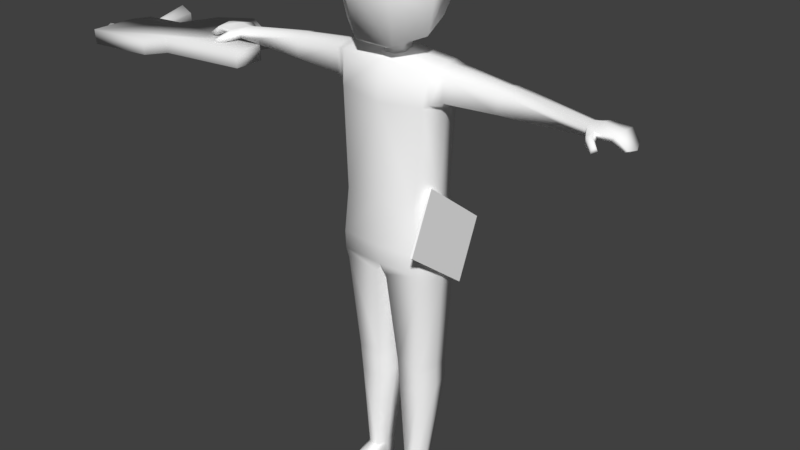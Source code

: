 # Source: Assistente_Social.blend  (saved by Blender 2.78.0; exported with 4.5.12 LTS)
import bpy
from mathutils import Matrix  # noqa: F401  (used for matrix-valued properties, if any)

bpy.ops.wm.read_factory_settings(use_empty=True)
scene = bpy.context.scene
scene.name = 'Scene'

# ---- collections
col_collection_1 = bpy.data.collections.new('Collection 1'); scene.collection.children.link(col_collection_1)

# ---- materials (node trees are filled in below, after node groups)
mat_material_001 = bpy.data.materials.new('Material.001')
mat_material_001.alpha_threshold = 0.0
mat_material_001.use_transparent_shadow = False
mat_material_001.diffuse_color = (1.0, 1.0, 1.0, 1.0)
mat_material_001.roughness = 0.5
mat_material_001.specular_intensity = 0.0
mat_material_002 = bpy.data.materials.new('Material.002')
mat_material_002.alpha_threshold = 0.0
mat_material_002.use_transparent_shadow = False
mat_material_002.roughness = 0.5
mat_material_002.specular_intensity = 0.0

# ---- material node trees

# ---- world
world_world = bpy.data.worlds.new('World'); scene.world = world_world
world_world.color = (0.05088, 0.05088, 0.05088)
world_world.use_sun_shadow = False
world_world.sun_shadow_jitter_overblur = 0.0
world_world.cycles.sampling_method = 'MANUAL'
world_world.light_settings.ao_factor = 0.5865

# ---- meshes
me_cube_044 = bpy.data.meshes.new('Cube.044')
me_cube_044.from_pydata([(-4.151, -0.3565, 0.679), (-4.292, -0.3565, 0.6705), (-4.153, -0.2954, 0.7142), (-4.294, -0.2954, 0.7057), (-4.158, -0.2954, 0.7846), (-4.298, -0.2954, 0.7761), (-4.16, -0.3565, 0.8198), (-4.3, -0.3565, 0.8113), (-4.158, -0.4176, 0.7846), (-4.298, -0.4176, 0.7761), (-4.153, -0.4176, 0.7142), (-4.294, -0.4176, 0.7057), (-3.876, 0.05554, 0.6864), (-3.871, 0.4387, 0.6016), (-3.809, 0.05554, 0.7305), (-3.733, 0.4387, 0.6926), (-3.814, 0.05554, 0.8103), (-3.743, 0.4387, 0.8572), (-3.886, 0.05554, 0.846), (-3.891, 0.4387, 0.9308), (-3.952, 0.05554, 0.8019), (-4.028, 0.4387, 0.8398), (-3.947, 0.05554, 0.7221), (-4.018, 0.4387, 0.6752), (-1.919, -0.134, 0.9735), (-1.919, -0.4947, 0.9735), (-1.908, -0.134, 0.7981), (-1.908, -0.4947, 0.7981), (-4.15, -0.134, 0.6615), (-3.09, -0.4947, 0.9022), (-3.079, -0.4947, 0.7267), (-3.257, -0.6912, 0.892), (-4.15, -0.6912, 0.6615), (-3.246, -0.6912, 0.7166), (-2.371, -0.134, 0.7699), (-2.382, -0.134, 0.9453), (-3.27, 0.4564, 0.8912), (-3.26, 0.4564, 0.7157), (-2.181, 0.2409, 0.9576), (-2.17, 0.2409, 0.7821), (-2.824, 0.6439, 0.7423), (-3.488, 0.05554, 0.8779), (-3.478, 0.05554, 0.7025), (-4.046, 0.05554, 0.8439), (-4.035, 0.05554, 0.6685), (-4.161, -0.134, 0.8369), (-4.161, -0.6912, 0.8369), (-2.835, 0.6439, 0.9177), (0.0007877, 0.3397, 1.718), (0.0007877, 0.4062, 2.718), (0.4121, 0.1435, 1.686), (0.4121, 0.2081, 2.718), (0.5137, -0.2399, 1.583), (0.5137, -0.237, 2.718), (0.2291, -0.4387, 1.465), (0.2291, -0.4504, 2.718), (-0.2275, -0.4387, 1.465), (-0.2275, -0.4504, 2.718), (-0.5122, -0.2399, 1.583), (-0.5122, -0.237, 2.718), (-0.4106, 0.1435, 1.686), (-0.4106, 0.2081, 2.718), (0.0007877, 0.537, 2.102), (0.5144, 0.2897, 2.102), (0.6413, -0.2661, 2.102), (0.2858, -0.5683, 2.102), (-0.2842, -0.5683, 2.102), (-0.6397, -0.2661, 2.102), (-0.5128, 0.2897, 2.102), (0.0007877, 0.2494, 1.633), (0.2558, 0.1316, 1.593), (0.3187, -0.1728, 1.501), (0.1423, -0.385, 1.428), (-0.1407, -0.385, 1.428), (-0.3172, -0.1728, 1.501), (-0.2542, 0.1316, 1.593), (0.0007877, 0.09166, 1.475), (0.1093, 0.03951, 1.47), (0.1361, -0.1091, 1.46), (0.06099, -0.2031, 1.452), (-0.05942, -0.2031, 1.452), (-0.1345, -0.1091, 1.46), (-0.1077, 0.03951, 1.47), (0.1842, 0.02635, 2.82), (0.0007877, 0.1147, 2.82), (0.2295, -0.1721, 2.82), (0.1026, -0.3313, 2.82), (-0.101, -0.3313, 2.82), (-0.2279, -0.1721, 2.82), (-0.1826, 0.02635, 2.82), (0.0007877, 0.08849, 1.276), (0.09823, 0.04158, 1.275), (0.1223, -0.1049, 1.272), (0.05486, -0.1895, 1.269), (-0.05329, -0.1895, 1.269), (-0.1207, -0.1049, 1.272), (-0.09666, 0.04158, 1.275), (-0.002058, 0.4242, 2.404), (-0.002058, 0.5322, 2.436), (0.07982, 0.4107, 2.462), (0.07982, 0.5188, 2.494), (0.04854, 0.389, 2.556), (0.04854, 0.4971, 2.588), (-0.05266, 0.389, 2.556), (-0.05266, 0.4971, 2.588), (-0.08393, 0.4107, 2.462), (-0.08393, 0.5188, 2.494), (0.1099, 0.6103, 2.52), (-0.002058, 0.5888, 2.442), (0.06713, 0.6451, 2.647), (-0.07125, 0.6451, 2.647), (-0.114, 0.6103, 2.52), (0.1198, 0.6915, 2.479), (-0.002058, 0.6317, 2.413), (0.07328, 0.7883, 2.584), (-0.07739, 0.7883, 2.584), (-0.124, 0.6915, 2.479), (0.1198, 0.7464, 2.38), (-0.002058, 0.6578, 2.38), (0.07328, 0.8897, 2.38), (-0.07739, 0.8897, 2.38), (-0.124, 0.7464, 2.38), (-0.002058, 0.786, 1.962), (-0.7681, -0.07111, 2.111), (-0.7867, -0.07111, 2.298), (-0.7681, -0.05148, 2.111), (-0.7867, -0.05148, 2.298), (-0.5785, -0.09884, 2.042), (-0.5785, -0.09884, 2.293), (-0.5785, -0.06075, 2.042), (-0.5785, -0.06075, 2.293), (-0.6913, -0.05148, 2.051), (-0.6913, -0.05148, 2.334), (-0.6913, -0.08368, 2.051), (-0.6913, -0.08368, 2.334), (-0.6882, -0.04385, 2.139), (-0.6882, -0.04385, 2.226), (-0.6019, -0.04385, 2.211), (-0.6019, -0.04385, 2.124), (-0.645, -0.04385, 2.128), (-0.645, -0.04385, 2.222), (-0.7117, -0.02806, 2.234), (-0.7117, -0.02806, 2.119), (-0.655, -0.02806, 2.105), (-0.655, -0.02806, 2.234), (-0.5982, -0.03733, 2.219), (-0.5982, -0.03733, 2.105), (0.7663, -0.07111, 2.111), (0.7849, -0.07111, 2.298), (0.7663, -0.05148, 2.111), (0.7849, -0.05148, 2.298), (0.5767, -0.09884, 2.042), (0.5767, -0.09884, 2.293), (0.5767, -0.06075, 2.042), (0.5767, -0.06075, 2.293), (0.6895, -0.05148, 2.051), (0.6895, -0.05148, 2.334), (0.6895, -0.08368, 2.051), (0.6895, -0.08368, 2.334), (0.6865, -0.04385, 2.139), (0.6865, -0.04385, 2.226), (0.6001, -0.04385, 2.211), (0.6001, -0.04385, 2.124), (0.6433, -0.04385, 2.128), (0.6433, -0.04385, 2.222), (0.7099, -0.02806, 2.234), (0.7099, -0.02806, 2.119), (0.6532, -0.02806, 2.105), (0.6532, -0.02806, 2.234), (0.5965, -0.03733, 2.219), (0.5965, -0.03733, 2.105), (0.5419, -0.2663, 1.248), (0.5258, 0.2216, 1.251), (0.5217, 0.235, 0.8986), (0.5137, -0.3129, 0.8786), (0.5406, -0.006647, 1.3), (0.439, 0.2399, -2.296), (0.5987, -0.03901, 0.7869), (0.4965, 0.2762, -1.109), (0.4965, -0.307, -1.109), (0.0643, -0.3443, -1.109), (0.05767, 0.2995, -1.109), (0.5602, 0.0, -1.109), (0.008791, 0.0, -1.109), (0.3302, -0.1908, -3.635), (0.1934, 0.09063, -3.635), (0.4006, -0.06343, -3.635), (0.1713, -0.06343, -3.635), (0.3622, 0.09063, -3.635), (0.2127, -0.1908, -3.635), (0.1332, -0.2234, -2.259), (0.4201, -0.2234, -2.259), (0.1218, 0.2399, -2.296), (0.4941, 0.005885, -2.296), (0.1059, 0.005885, -2.296), (0.1344, -0.217, -2.351), (0.4379, 0.24, -2.3), (0.4187, -0.217, -2.351), (0.1228, 0.24, -2.3), (0.4929, 0.005981, -2.319), (0.1067, 0.005981, -2.319), (0.4073, -0.2028, -2.599), (0.1264, 0.2511, -2.565), (0.4887, 0.01796, -2.579), (0.1066, 0.01796, -2.579), (0.1417, -0.2028, -2.599), (0.4326, 0.2511, -2.565), (0.534, -0.03911, -0.2343), (0.4455, -0.3435, -0.2343), (0.441, 0.2521, -0.2343), (2.205, -0.001763, 1.099), (2.225, -0.1289, 1.065), (2.205, 0.09707, 1.069), (2.205, 0.09707, 1.006), (2.225, -0.1233, 0.9828), (2.222, -0.01743, 0.9946), (0.5636, -0.2692, 0.9031), (0.6032, -0.2353, 1.237), (0.6032, -0.006646, 1.289), (0.6032, 0.2006, 1.235), (0.6032, 0.1939, 0.9429), (0.6113, -0.03901, 0.8294), (0.6792, -0.219, 0.9444), (0.6792, -0.006646, 1.276), (0.6792, 0.1671, 0.9545), (0.6792, -0.2085, 1.225), (0.6792, 0.1899, 1.225), (0.6792, -0.02696, 0.9041), (1.294, -0.1698, 0.965), (1.294, -0.01266, 1.22), (1.294, 0.1164, 0.9635), (1.294, -0.1673, 1.18), (1.294, 0.1283, 1.181), (1.294, -0.02934, 0.9259), (1.296, -0.1697, 0.9652), (1.314, -0.008117, 1.219), (1.334, 0.123, 0.9607), (1.296, -0.1673, 1.18), (1.334, 0.1349, 1.183), (1.314, -0.02519, 0.9265), (2.687, -0.02546, 0.9449), (2.67, -0.1687, 0.9759), (2.625, 0.1272, 0.9676), (2.585, 0.1055, 0.9408), (2.627, -0.1496, 0.9473), (2.639, -0.02823, 0.9128), (2.325, -0.005613, 1.12), (2.325, 0.1576, 1.082), (2.362, -0.1615, 1.004), (2.325, -0.1691, 1.076), (2.356, 0.1579, 1.005), (2.361, -0.02387, 0.9992), (2.301, -0.2665, 1.048), (2.299, -0.2613, 0.964), (2.355, -0.2399, 1.048), (2.379, -0.2213, 0.9906), (2.406, -0.3381, 0.988), (2.402, -0.3353, 0.9233), (2.434, -0.3019, 0.988), (2.444, -0.2811, 0.9437), (2.544, -0.005613, 1.089), (2.493, -0.1558, 1.019), (2.487, 0.1559, 1.01), (2.526, 0.1624, 1.065), (2.532, -0.1687, 1.073), (2.487, -0.01906, 1.01), (0.5124, 0.342, -0.9933), (0.5192, -0.3257, -0.9933), (0.5743, 0.0007659, -0.9933), (0.518, 0.3537, -0.7763), (0.5086, -0.3459, -0.7763), (0.5856, 0.0007659, -0.7763), (0.1934, 0.1105, -4.019), (0.4815, -0.06293, -4.019), (0.1303, -0.06293, -4.019), (0.3622, 0.1105, -4.019), (0.1619, -0.6638, -3.866), (0.2127, -0.7912, -3.866), (0.3302, -0.7912, -3.866), (0.4006, -0.6638, -3.902), (0.1619, -0.75, -4.019), (0.2127, -0.8774, -4.019), (0.3302, -0.8774, -4.019), (0.4349, -0.75, -4.019), (0.2365, -0.492, -3.728), (0.1857, -0.492, -3.776), (0.1662, -0.492, -4.019), (0.4006, -0.492, -3.805), (0.4815, -0.492, -4.019), (0.354, -0.492, -3.728), (0.3312, -0.191, -3.621), (0.1925, 0.09278, -3.621), (0.4018, -0.06234, -3.621), (0.1705, -0.06234, -3.621), (0.2118, -0.191, -3.621), (0.3632, 0.09278, -3.621), (-0.5419, -0.2663, 1.248), (-0.5258, 0.2216, 1.251), (-0.5217, 0.235, 0.8986), (-0.5137, -0.3129, 0.8786), (-0.5406, -0.006647, 1.3), (-0.439, 0.2399, -2.296), (-0.5987, -0.03901, 0.7869), (-0.4965, 0.2762, -1.109), (-0.4965, -0.307, -1.109), (-0.0643, -0.3443, -1.109), (-0.05767, 0.2995, -1.109), (-0.5602, 0.0, -1.109), (-0.008791, 0.0, -1.109), (-0.3302, -0.1908, -3.635), (-0.1934, 0.09063, -3.635), (-0.4006, -0.06343, -3.635), (-0.1713, -0.06343, -3.635), (-0.3622, 0.09063, -3.635), (-0.2127, -0.1908, -3.635), (-0.1332, -0.2234, -2.259), (-0.4201, -0.2234, -2.259), (-0.1218, 0.2399, -2.296), (-0.4941, 0.005885, -2.296), (-0.1059, 0.005885, -2.296), (-0.1344, -0.217, -2.351), (-0.4379, 0.24, -2.3), (-0.4187, -0.217, -2.351), (-0.1228, 0.24, -2.3), (-0.4929, 0.005981, -2.319), (-0.1067, 0.005981, -2.319), (-0.4073, -0.2028, -2.599), (-0.1264, 0.2511, -2.565), (-0.4887, 0.01796, -2.579), (-0.1066, 0.01796, -2.579), (-0.1417, -0.2028, -2.599), (-0.4326, 0.2511, -2.565), (-0.534, -0.03911, -0.2343), (-0.4455, -0.3435, -0.2343), (-0.441, 0.2521, -0.2343), (-2.205, -0.001763, 1.099), (-2.225, -0.1289, 1.065), (-2.205, 0.09707, 1.069), (-2.205, 0.09707, 1.006), (-2.225, -0.1233, 0.9828), (-2.222, -0.01743, 0.9946), (-0.5636, -0.2692, 0.9031), (-0.6032, -0.2353, 1.237), (-0.6032, -0.006646, 1.289), (-0.6032, 0.2006, 1.235), (-0.6032, 0.1939, 0.9429), (-0.6113, -0.03901, 0.8294), (-0.6792, -0.219, 0.9444), (-0.6792, -0.006646, 1.276), (-0.6792, 0.1671, 0.9545), (-0.6792, -0.2085, 1.225), (-0.6792, 0.1899, 1.225), (-0.6792, -0.02696, 0.9041), (-1.294, -0.1698, 0.965), (-1.294, -0.01266, 1.22), (-1.294, 0.1164, 0.9635), (-1.294, -0.1673, 1.18), (-1.294, 0.1283, 1.181), (-1.294, -0.02934, 0.9259), (-1.296, -0.1697, 0.9652), (-1.314, -0.008117, 1.219), (-1.334, 0.123, 0.9607), (-1.296, -0.1673, 1.18), (-1.334, 0.1349, 1.183), (-1.314, -0.02519, 0.9265), (-2.687, -0.02546, 0.9449), (-2.67, -0.1687, 0.9759), (-2.625, 0.1272, 0.9676), (-2.585, 0.1055, 0.9408), (-2.627, -0.1496, 0.9473), (-2.639, -0.02823, 0.9128), (-2.325, -0.005613, 1.12), (-2.325, 0.1576, 1.082), (-2.362, -0.1615, 1.004), (-2.325, -0.1691, 1.076), (-2.356, 0.1579, 1.005), (-2.361, -0.02387, 0.9992), (-2.301, -0.2665, 1.048), (-2.299, -0.2613, 0.964), (-2.355, -0.2399, 1.048), (-2.379, -0.2213, 0.9906), (-2.406, -0.3381, 0.988), (-2.402, -0.3353, 0.9233), (-2.434, -0.3019, 0.988), (-2.444, -0.2811, 0.9437), (-2.544, -0.005613, 1.089), (-2.493, -0.1558, 1.019), (-2.487, 0.1559, 1.01), (-2.526, 0.1624, 1.065), (-2.532, -0.1687, 1.073), (-2.487, -0.01906, 1.01), (0.0, 0.258, 1.288), (0.0, -0.3379, 1.287), (0.0, -0.3672, 0.8321), (0.0, 0.2821, 0.8889), (0.0, -0.006646, 1.341), (0.0, 0.2765, -0.2343), (0.0, -0.3781, -0.2343), (-0.5124, 0.342, -0.9933), (-0.5192, -0.3257, -0.9933), (0.0, -0.3651, -0.9933), (0.0, 0.3615, -0.9933), (-0.5743, 0.0007659, -0.9933), (0.0, 0.0007659, -0.9933), (-0.518, 0.3537, -0.7763), (-0.5086, -0.3459, -0.7763), (0.0, -0.3801, -0.7763), (0.0, 0.3615, -0.7763), (-0.5856, 0.0007659, -0.7763), (-0.1934, 0.1105, -4.019), (-0.4815, -0.06293, -4.019), (-0.1303, -0.06293, -4.019), (-0.3622, 0.1105, -4.019), (-0.1619, -0.6638, -3.866), (-0.2127, -0.7912, -3.866), (-0.3302, -0.7912, -3.866), (-0.4006, -0.6638, -3.902), (-0.1619, -0.75, -4.019), (-0.2127, -0.8774, -4.019), (-0.3302, -0.8774, -4.019), (-0.4349, -0.75, -4.019), (-0.2365, -0.492, -3.728), (-0.1857, -0.492, -3.776), (-0.1662, -0.492, -4.019), (-0.4006, -0.492, -3.805), (-0.4815, -0.492, -4.019), (-0.354, -0.492, -3.728), (-0.3312, -0.191, -3.621), (-0.1925, 0.09278, -3.621), (-0.4018, -0.06234, -3.621), (-0.1705, -0.06234, -3.621), (-0.2118, -0.191, -3.621), (-0.3632, 0.09278, -3.621), (0.6435, 0.1973, -1.225), (0.6801, -0.6586, -0.5764), (0.6194, 0.1945, -1.228), (0.6561, -0.6614, -0.5788), (0.5345, 0.6361, -0.6401), (0.5712, -0.2198, 0.008681), (0.5105, 0.6333, -0.6424), (0.5471, -0.2226, 0.006319)], [], [(0, 1, 3, 2), (2, 3, 5, 4), (4, 5, 7, 6), (6, 7, 9, 8), (3, 1, 11, 9, 7, 5), (8, 9, 11, 10), (10, 11, 1, 0), (12, 13, 15, 14), (14, 15, 17, 16), (16, 17, 19, 18), (18, 19, 21, 20), (20, 21, 23, 22), (22, 23, 13, 12), (24, 25, 27, 26), (30, 29, 31, 33), (26, 34, 35, 24), (42, 44, 43, 41), (40, 37, 36, 47), (35, 34, 39, 38), (39, 40, 47, 38), (31, 46, 32, 33), (37, 42, 41, 36), (28, 45, 43, 44), (26, 27, 30, 33, 32, 28, 44, 42, 37, 40, 39, 34), (25, 24, 35, 38, 47, 36, 41, 43, 45, 46, 31, 29), (25, 29, 30, 27), (45, 28, 32, 46), (15, 13, 23, 21, 19, 17), (62, 49, 51, 63), (63, 51, 53, 64), (64, 53, 55, 65), (65, 55, 57, 66), (66, 57, 59, 67), (61, 59, 88, 89), (67, 59, 61, 68), (68, 61, 49, 62), (50, 52, 71, 70), (60, 68, 62, 48), (58, 67, 68, 60), (56, 66, 67, 58), (54, 65, 66, 56), (52, 64, 65, 54), (50, 63, 64, 52), (48, 62, 63, 50), (73, 74, 81, 80), (56, 58, 74, 73), (48, 50, 70, 69), (52, 54, 72, 71), (58, 60, 75, 74), (54, 56, 73, 72), (60, 48, 69, 75), (77, 78, 92, 91), (71, 72, 79, 78), (69, 70, 77, 76), (74, 75, 82, 81), (72, 73, 80, 79), (70, 71, 78, 77), (75, 69, 76, 82), (83, 84, 89, 88, 87, 86, 85), (57, 55, 86, 87), (49, 61, 89, 84), (53, 51, 83, 85), (59, 57, 87, 88), (51, 49, 84, 83), (55, 53, 85, 86), (90, 91, 92, 93, 94, 95, 96), (82, 76, 90, 96), (80, 81, 95, 94), (78, 79, 93, 92), (76, 77, 91, 90), (81, 82, 96, 95), (79, 80, 94, 93), (97, 98, 100, 99), (99, 100, 102, 101), (101, 102, 104, 103), (100, 98, 108, 107), (103, 104, 106, 105), (105, 106, 98, 97), (108, 111, 116, 113), (104, 102, 109, 110), (106, 104, 110, 111), (102, 100, 107, 109), (98, 106, 111, 108), (116, 115, 120, 121), (110, 109, 114, 115), (107, 108, 113, 112), (111, 110, 115, 116), (109, 107, 112, 114), (118, 121, 122), (114, 112, 117, 119), (113, 116, 121, 118), (115, 114, 119, 120), (112, 113, 118, 117), (120, 119, 122), (117, 118, 122), (121, 120, 122), (119, 117, 122), (123, 124, 126, 125), (125, 126, 141, 142), (124, 123, 135, 136), (131, 129, 127, 133), (132, 126, 124, 134), (130, 132, 134, 128), (125, 131, 133, 123), (123, 133, 139, 135), (132, 130, 145, 144), (144, 145, 146, 143, 142, 141), (133, 127, 138, 139), (128, 134, 140, 137), (134, 124, 136, 140), (127, 128, 137, 138), (129, 131, 143, 146), (130, 129, 146, 145), (131, 125, 142, 143), (126, 132, 144, 141), (140, 136, 135, 139, 138, 137), (147, 149, 150, 148), (149, 166, 165, 150), (148, 160, 159, 147), (155, 157, 151, 153), (156, 158, 148, 150), (154, 152, 158, 156), (149, 147, 157, 155), (147, 159, 163, 157), (156, 168, 169, 154), (168, 165, 166, 167, 170, 169), (157, 163, 162, 151), (152, 161, 164, 158), (158, 164, 160, 148), (151, 162, 161, 152), (153, 170, 167, 155), (154, 169, 170, 153), (155, 167, 166, 149), (150, 165, 168, 156), (164, 161, 162, 163, 159, 160), (394, 391, 172, 173), (238, 235, 210, 212), (207, 177, 174, 208), (396, 394, 173, 209), (209, 173, 177, 207), (237, 234, 214, 211), (180, 183, 194, 190), (178, 182, 193, 176), (182, 179, 191, 193), (181, 178, 176, 192), (179, 180, 190, 191), (183, 181, 192, 194), (294, 293, 187, 189), (295, 292, 186, 188), (292, 290, 184, 186), (291, 295, 188, 185), (290, 294, 189, 184), (293, 291, 185, 187), (194, 192, 198, 200), (191, 190, 195, 197), (192, 176, 196, 198), (193, 191, 197, 199), (176, 193, 199, 196), (190, 194, 200, 195), (200, 198, 202, 204), (197, 195, 205, 201), (198, 196, 206, 202), (199, 197, 201, 203), (196, 199, 203, 206), (195, 200, 204, 205), (264, 261, 244, 241), (263, 260, 240, 242), (235, 237, 211, 210), (239, 236, 213, 215), (236, 238, 212, 213), (234, 239, 215, 214), (174, 177, 221, 216), (173, 172, 219, 220), (177, 173, 220, 221), (175, 171, 217, 218), (171, 174, 216, 217), (172, 175, 218, 219), (222, 227, 233, 228), (224, 226, 232, 230), (227, 224, 230, 233), (223, 225, 231, 229), (225, 222, 228, 231), (226, 223, 229, 232), (228, 233, 239, 234), (230, 232, 238, 236), (233, 230, 236, 239), (229, 231, 237, 235), (231, 228, 234, 237), (232, 229, 235, 238), (245, 240, 241, 244), (243, 242, 240, 245), (260, 264, 241, 240), (265, 262, 243, 245), (261, 265, 245, 244), (262, 263, 242, 243), (213, 212, 247, 250), (214, 215, 251, 248), (215, 213, 250, 251), (210, 211, 249, 246), (212, 210, 246, 247), (249, 211, 252, 254), (255, 254, 258, 259), (211, 214, 253, 252), (214, 248, 255, 253), (248, 249, 254, 255), (256, 257, 259, 258), (254, 252, 256, 258), (253, 255, 259, 257), (252, 253, 257, 256), (250, 247, 263, 262), (248, 251, 265, 261), (251, 250, 262, 265), (246, 249, 264, 260), (247, 246, 260, 263), (249, 248, 261, 264), (172, 391, 395, 175), (208, 174, 393, 397), (174, 171, 392, 393), (175, 395, 392, 171), (180, 179, 267, 400), (179, 182, 268, 267), (183, 180, 400, 403), (181, 183, 403, 401), (178, 181, 401, 266), (182, 178, 266, 268), (400, 267, 270, 406), (267, 268, 271, 270), (266, 401, 407, 269), (268, 266, 269, 271), (397, 406, 270, 208), (208, 270, 271, 207), (207, 271, 269, 209), (209, 269, 407, 396), (216, 222, 225, 217), (217, 225, 223, 218), (218, 223, 226, 219), (219, 226, 224, 220), (220, 224, 227, 221), (221, 227, 222, 216), (285, 286, 280, 276), (187, 185, 272, 274), (185, 188, 275, 272), (188, 186, 273, 275), (284, 285, 276, 277), (277, 276, 280, 281), (278, 277, 281, 282), (279, 278, 282, 283), (288, 287, 279, 283), (289, 284, 277, 278), (287, 289, 278, 279), (186, 184, 289, 287), (184, 189, 284, 289), (273, 186, 287, 288), (189, 187, 285, 284), (187, 274, 286, 285), (204, 202, 291, 293), (201, 205, 294, 290), (202, 206, 295, 291), (203, 201, 290, 292), (206, 203, 292, 295), (205, 204, 293, 294), (281, 280, 286, 274, 272, 275, 273, 288, 283, 282), (394, 298, 297, 391), (363, 337, 335, 360), (332, 333, 299, 302), (396, 334, 298, 394), (334, 332, 302, 298), (362, 336, 339, 359), (305, 315, 319, 308), (303, 301, 318, 307), (307, 318, 316, 304), (306, 317, 301, 303), (304, 316, 315, 305), (308, 319, 317, 306), (431, 314, 312, 430), (432, 313, 311, 429), (429, 311, 309, 427), (428, 310, 313, 432), (427, 309, 314, 431), (430, 312, 310, 428), (319, 325, 323, 317), (316, 322, 320, 315), (317, 323, 321, 301), (318, 324, 322, 316), (301, 321, 324, 318), (315, 320, 325, 319), (325, 329, 327, 323), (322, 326, 330, 320), (323, 327, 331, 321), (324, 328, 326, 322), (321, 331, 328, 324), (320, 330, 329, 325), (389, 366, 369, 386), (388, 367, 365, 385), (360, 335, 336, 362), (364, 340, 338, 361), (361, 338, 337, 363), (359, 339, 340, 364), (299, 341, 346, 302), (298, 345, 344, 297), (302, 346, 345, 298), (300, 343, 342, 296), (296, 342, 341, 299), (297, 344, 343, 300), (347, 353, 358, 352), (349, 355, 357, 351), (352, 358, 355, 349), (348, 354, 356, 350), (350, 356, 353, 347), (351, 357, 354, 348), (353, 359, 364, 358), (355, 361, 363, 357), (358, 364, 361, 355), (354, 360, 362, 356), (356, 362, 359, 353), (357, 363, 360, 354), (370, 369, 366, 365), (368, 370, 365, 367), (385, 365, 366, 389), (390, 370, 368, 387), (386, 369, 370, 390), (387, 368, 367, 388), (338, 375, 372, 337), (339, 373, 376, 340), (340, 376, 375, 338), (335, 371, 374, 336), (337, 372, 371, 335), (374, 379, 377, 336), (380, 384, 383, 379), (336, 377, 378, 339), (339, 378, 380, 373), (373, 380, 379, 374), (381, 383, 384, 382), (379, 383, 381, 377), (378, 382, 384, 380), (377, 381, 382, 378), (375, 387, 388, 372), (373, 386, 390, 376), (376, 390, 387, 375), (371, 385, 389, 374), (372, 388, 385, 371), (374, 389, 386, 373), (297, 300, 395, 391), (333, 397, 393, 299), (299, 393, 392, 296), (300, 296, 392, 395), (305, 400, 399, 304), (304, 399, 402, 307), (308, 403, 400, 305), (306, 401, 403, 308), (303, 398, 401, 306), (307, 402, 398, 303), (400, 406, 405, 399), (399, 405, 408, 402), (398, 404, 407, 401), (402, 408, 404, 398), (397, 333, 405, 406), (333, 332, 408, 405), (332, 334, 404, 408), (334, 396, 407, 404), (341, 342, 350, 347), (342, 343, 348, 350), (343, 344, 351, 348), (344, 345, 349, 351), (345, 346, 352, 349), (346, 341, 347, 352), (422, 413, 417, 423), (312, 411, 409, 310), (310, 409, 412, 313), (313, 412, 410, 311), (421, 414, 413, 422), (414, 418, 417, 413), (415, 419, 418, 414), (416, 420, 419, 415), (425, 420, 416, 424), (426, 415, 414, 421), (424, 416, 415, 426), (311, 424, 426, 309), (309, 426, 421, 314), (410, 425, 424, 311), (314, 421, 422, 312), (312, 422, 423, 411), (329, 430, 428, 327), (326, 427, 431, 330), (327, 428, 432, 331), (328, 429, 427, 326), (331, 432, 429, 328), (330, 431, 430, 329), (418, 419, 420, 425, 410, 412, 409, 411, 423, 417), (433, 434, 436, 435), (435, 436, 440, 439), (439, 440, 438, 437), (437, 438, 434, 433), (435, 439, 437, 433), (440, 436, 434, 438)])
me_cube_044.polygons.foreach_set('use_smooth', [1, 1, 1, 1, 1, 1, 1, 1, 1, 1, 1, 1, 1, 1, 1, 1, 1, 1, 1, 1, 1, 1, 1, 1, 1, 1, 1, 1, 1, 1, 1, 1, 1, 1, 1, 1, 1, 1, 1, 1, 1, 1, 1, 1, 1, 1, 1, 1, 1, 1, 1, 1, 1, 1, 1, 1, 1, 1, 1, 1, 1, 1, 1, 1, 1, 1, 1, 1, 1, 1, 1, 1, 1, 1, 1, 1, 1, 1, 1, 1, 1, 1, 1, 1, 1, 1, 1, 1, 1, 1, 1, 1, 1, 1, 1, 1, 1, 1, 1, 1, 1, 1, 1, 1, 1, 1, 1, 1, 1, 1, 1, 1, 1, 1, 1, 1, 1, 1, 1, 1, 1, 1, 1, 1, 1, 1, 1, 1, 1, 1, 1, 1, 1, 1, 1, 1, 1, 1, 1, 1, 1, 1, 1, 1, 1, 1, 1, 1, 1, 1, 1, 1, 1, 1, 1, 1, 1, 1, 1, 1, 1, 1, 1, 1, 1, 1, 1, 1, 1, 1, 1, 1, 1, 1, 1, 1, 1, 1, 1, 1, 1, 1, 1, 1, 1, 1, 1, 1, 1, 1, 1, 1, 1, 1, 1, 1, 1, 1, 1, 1, 1, 1, 1, 1, 1, 1, 1, 1, 1, 1, 1, 1, 1, 1, 1, 1, 1, 1, 1, 1, 1, 1, 1, 1, 1, 1, 1, 1, 1, 1, 1, 1, 1, 1, 1, 1, 1, 1, 1, 1, 1, 1, 1, 1, 1, 1, 1, 1, 1, 1, 1, 1, 1, 1, 1, 1, 1, 1, 1, 1, 1, 1, 1, 1, 1, 1, 1, 1, 1, 1, 1, 1, 1, 1, 1, 1, 1, 1, 1, 1, 1, 1, 1, 1, 1, 1, 1, 1, 1, 1, 1, 1, 1, 1, 1, 1, 1, 1, 1, 1, 1, 1, 1, 1, 1, 1, 1, 1, 1, 1, 1, 1, 1, 1, 1, 1, 1, 1, 1, 1, 1, 1, 1, 1, 1, 1, 1, 1, 1, 1, 1, 1, 1, 1, 1, 1, 1, 1, 1, 1, 1, 1, 1, 1, 1, 1, 1, 1, 1, 1, 1, 1, 1, 1, 1, 1, 1, 1, 1, 1, 1, 1, 1, 1, 1, 1, 1, 1, 1, 1, 1, 1, 1, 1, 1, 1, 1, 1, 1, 1, 1, 1, 1, 1, 1, 1, 1, 1, 1, 0, 0, 0, 0, 0, 0])
me_cube_044.polygons.foreach_set('material_index', [1, 1, 1, 1, 1, 1, 1, 1, 1, 1, 1, 1, 1, 1, 1, 1, 1, 1, 1, 1, 1, 1, 1, 1, 1, 1, 1, 1, 0, 0, 0, 0, 0, 0, 0, 0, 0, 0, 0, 0, 0, 0, 0, 0, 0, 0, 0, 0, 0, 0, 0, 0, 0, 0, 0, 0, 0, 0, 0, 0, 0, 0, 0, 0, 0, 0, 0, 0, 0, 0, 0, 0, 0, 0, 0, 0, 0, 0, 0, 0, 0, 0, 0, 0, 0, 0, 0, 0, 0, 0, 0, 0, 0, 0, 0, 0, 0, 0, 0, 0, 0, 0, 0, 0, 0, 0, 0, 0, 0, 0, 0, 0, 0, 0, 0, 0, 0, 0, 0, 0, 0, 0, 0, 0, 0, 0, 0, 0, 0, 0, 0, 0, 0, 0, 0, 0, 0, 0, 0, 0, 0, 0, 0, 0, 0, 0, 0, 0, 0, 0, 0, 0, 0, 0, 0, 0, 0, 0, 0, 0, 0, 0, 0, 0, 0, 0, 0, 0, 0, 0, 0, 0, 0, 0, 0, 0, 0, 0, 0, 0, 0, 0, 0, 0, 0, 0, 0, 0, 0, 0, 0, 0, 0, 0, 0, 0, 0, 0, 0, 0, 0, 0, 0, 0, 0, 0, 0, 0, 0, 0, 0, 0, 0, 0, 0, 0, 0, 0, 0, 0, 0, 0, 0, 0, 0, 0, 0, 0, 0, 0, 0, 0, 0, 0, 0, 0, 0, 0, 0, 0, 0, 0, 0, 0, 0, 0, 0, 0, 0, 0, 0, 0, 0, 0, 0, 0, 0, 0, 0, 0, 0, 0, 0, 0, 0, 0, 0, 0, 0, 0, 0, 0, 0, 0, 0, 0, 0, 0, 0, 0, 0, 0, 0, 0, 0, 0, 0, 0, 0, 0, 0, 0, 0, 0, 0, 0, 0, 0, 0, 0, 0, 0, 0, 0, 0, 0, 0, 0, 0, 0, 0, 0, 0, 0, 0, 0, 0, 0, 0, 0, 0, 0, 0, 0, 0, 0, 0, 0, 0, 0, 0, 0, 0, 0, 0, 0, 0, 0, 0, 0, 0, 0, 0, 0, 0, 0, 0, 0, 0, 0, 0, 0, 0, 0, 0, 0, 0, 0, 0, 0, 0, 0, 0, 0, 0, 0, 0, 0, 0, 0, 0, 0, 0, 0, 0, 0, 0, 0, 0, 0, 0, 0, 0, 0, 0, 0, 0, 0, 0, 0, 0, 0, 0, 0, 0])
_uv = me_cube_044.uv_layers.new(name='Map')
_uv.uv.foreach_set('vector', [0.9764, 0.06198, 0.9853, 0.06198, 0.9853, 0.06642, 0.9764, 0.06642, 0.9764, 0.06642, 0.9853, 0.06642, 0.9853, 0.07086, 0.9764, 0.07086, 0.9764, 0.07086, 0.9853, 0.07086, 0.9853, 0.0753, 0.9764, 0.0753, 0.9764, 0.04867, 0.9853, 0.04867, 0.9853, 0.05311, 0.9764, 0.05311, 0.9806, 0.08428, 0.9844, 0.0865, 0.9844, 0.09093, 0.9806, 0.09315, 0.9767, 0.09093, 0.9767, 0.0865, 0.9764, 0.05311, 0.9853, 0.05311, 0.9853, 0.05755, 0.9764, 0.05755, 0.9764, 0.05755, 0.9853, 0.05755, 0.9853, 0.06198, 0.9764, 0.06198, 0.9436, 0.02499, 0.9436, 0.00284, 0.9529, 0.003847, 0.9481, 0.02548, 0.9481, 0.02548, 0.9529, 0.003847, 0.9617, 0.00682, 0.9524, 0.02692, 0.9524, 0.02692, 0.9617, 0.00682, 0.9697, 0.01162, 0.9562, 0.02925, 0.931, 0.02925, 0.9176, 0.01162, 0.9255, 0.00682, 0.9348, 0.02692, 0.9348, 0.02692, 0.9255, 0.00682, 0.9344, 0.003847, 0.9391, 0.02548, 0.9391, 0.02548, 0.9344, 0.003847, 0.9436, 0.00284, 0.9436, 0.02499, 0.8791, 0.09943, 0.8895, 0.09943, 0.8895, 0.1045, 0.8791, 0.1045, 0.9231, 0.1045, 0.9231, 0.09943, 0.9305, 0.09943, 0.9305, 0.1045, 0.8791, 0.1045, 0.8658, 0.1045, 0.8658, 0.09943, 0.8791, 0.09943, 0.9949, 0.1045, 0.9789, 0.1045, 0.9789, 0.09943, 0.9949, 0.09943, 0.8315, 0.1045, 0.8179, 0.1045, 0.8179, 0.09943, 0.8315, 0.09943, 0.8658, 0.09943, 0.8658, 0.1045, 0.8536, 0.1045, 0.8536, 0.09943, 0.8536, 0.1045, 0.8315, 0.1045, 0.8315, 0.09943, 0.8536, 0.09943, 0.9305, 0.09943, 0.9565, 0.09943, 0.9565, 0.1045, 0.9305, 0.1045, 0.8179, 0.1045, 0.8048, 0.1045, 0.8048, 0.09943, 0.8179, 0.09943, 0.9725, 0.1045, 0.9725, 0.09943, 0.9789, 0.09943, 0.9789, 0.1045, 0.8223, 0.1481, 0.8223, 0.1259, 0.8946, 0.1259, 0.9049, 0.1138, 0.9608, 0.1138, 0.9608, 0.1481, 0.9537, 0.1598, 0.9192, 0.1598, 0.9057, 0.1845, 0.8788, 0.1961, 0.8384, 0.1712, 0.8508, 0.1481, 0.8223, 0.07561, 0.8223, 0.05336, 0.8508, 0.05336, 0.8384, 0.03024, 0.8788, 0.005383, 0.9057, 0.01695, 0.9192, 0.04167, 0.9537, 0.04167, 0.9608, 0.05336, 0.9608, 0.08773, 0.9049, 0.08773, 0.8946, 0.07561, 0.8895, 0.09943, 0.9231, 0.09943, 0.9231, 0.1045, 0.8895, 0.1045, 0.9725, 0.09943, 0.9725, 0.1045, 0.9565, 0.1045, 0.9565, 0.09943, 0.9884, 0.01875, 0.9943, 0.02905, 0.9884, 0.03934, 0.9765, 0.03934, 0.9705, 0.02905, 0.9765, 0.01875, 0.9066, 0.9786, 0.8792, 0.9967, 0.8772, 0.983, 0.885, 0.974, 0.885, 0.974, 0.8772, 0.983, 0.8728, 0.9779, 0.8756, 0.9721, 0.8756, 0.9721, 0.8728, 0.9779, 0.869, 0.9764, 0.8698, 0.9716, 0.8698, 0.9716, 0.869, 0.9764, 0.8654, 0.9767, 0.8649, 0.9718, 0.8649, 0.9718, 0.8654, 0.9767, 0.8618, 0.9786, 0.8595, 0.9726, 0.8582, 0.984, 0.8618, 0.9786, 0.8644, 0.9809, 0.8638, 0.9841, 0.8595, 0.9726, 0.8618, 0.9786, 0.8582, 0.984, 0.851, 0.9749, 0.851, 0.9749, 0.8582, 0.984, 0.8581, 0.9967, 0.8294, 0.9832, 0.8824, 0.9639, 0.8748, 0.9658, 0.8741, 0.962, 0.8821, 0.9585, 0.8524, 0.9653, 0.851, 0.9749, 0.8294, 0.9832, 0.8347, 0.9554, 0.8599, 0.9664, 0.8595, 0.9726, 0.851, 0.9749, 0.8524, 0.9653, 0.8651, 0.9662, 0.8649, 0.9718, 0.8595, 0.9726, 0.8599, 0.9664, 0.8694, 0.966, 0.8698, 0.9716, 0.8649, 0.9718, 0.8651, 0.9662, 0.8748, 0.9658, 0.8756, 0.9721, 0.8698, 0.9716, 0.8694, 0.966, 0.8824, 0.9639, 0.885, 0.974, 0.8756, 0.9721, 0.8748, 0.9658, 0.8989, 0.9521, 0.9066, 0.9786, 0.885, 0.974, 0.8824, 0.9639, 0.8651, 0.9636, 0.8603, 0.9627, 0.8623, 0.9581, 0.8656, 0.9592, 0.8651, 0.9662, 0.8599, 0.9664, 0.8603, 0.9627, 0.8651, 0.9636, 0.8989, 0.9521, 0.8824, 0.9639, 0.8821, 0.9585, 0.8919, 0.9489, 0.8748, 0.9658, 0.8694, 0.966, 0.8693, 0.9632, 0.8741, 0.962, 0.8599, 0.9664, 0.8524, 0.9653, 0.8522, 0.96, 0.8603, 0.9627, 0.8694, 0.966, 0.8651, 0.9662, 0.8651, 0.9636, 0.8693, 0.9632, 0.8524, 0.9653, 0.8347, 0.9554, 0.8414, 0.9515, 0.8522, 0.96, 0.8758, 0.9532, 0.8718, 0.9574, 0.8685, 0.9546, 0.8692, 0.9518, 0.8741, 0.962, 0.8693, 0.9632, 0.8686, 0.9586, 0.8718, 0.9574, 0.8919, 0.9489, 0.8821, 0.9585, 0.8758, 0.9532, 0.8772, 0.9471, 0.8603, 0.9627, 0.8522, 0.96, 0.8578, 0.9542, 0.8623, 0.9581, 0.8693, 0.9632, 0.8651, 0.9636, 0.8656, 0.9592, 0.8686, 0.9586, 0.8821, 0.9585, 0.8741, 0.962, 0.8718, 0.9574, 0.8758, 0.9532, 0.8522, 0.96, 0.8414, 0.9515, 0.8558, 0.9484, 0.8578, 0.9542, 0.8715, 0.9841, 0.8676, 0.9875, 0.8638, 0.9841, 0.8644, 0.9809, 0.8662, 0.9794, 0.8684, 0.9792, 0.8705, 0.9804, 0.8654, 0.9767, 0.869, 0.9764, 0.8684, 0.9792, 0.8662, 0.9794, 0.8581, 0.9967, 0.8582, 0.984, 0.8638, 0.9841, 0.8676, 0.9875, 0.8728, 0.9779, 0.8772, 0.983, 0.8715, 0.9841, 0.8705, 0.9804, 0.8618, 0.9786, 0.8654, 0.9767, 0.8662, 0.9794, 0.8644, 0.9809, 0.8772, 0.983, 0.8792, 0.9967, 0.8676, 0.9875, 0.8715, 0.9841, 0.869, 0.9764, 0.8728, 0.9779, 0.8705, 0.9804, 0.8684, 0.9792, 0.8663, 0.9471, 0.8692, 0.9518, 0.8685, 0.9546, 0.8675, 0.9557, 0.8663, 0.9558, 0.8653, 0.9549, 0.8643, 0.9518, 0.8578, 0.9542, 0.8558, 0.9484, 0.8663, 0.9471, 0.8643, 0.9518, 0.8656, 0.9592, 0.8623, 0.9581, 0.8653, 0.9549, 0.8663, 0.9558, 0.8718, 0.9574, 0.8686, 0.9586, 0.8675, 0.9557, 0.8685, 0.9546, 0.8772, 0.9471, 0.8758, 0.9532, 0.8692, 0.9518, 0.8663, 0.9471, 0.8623, 0.9581, 0.8578, 0.9542, 0.8643, 0.9518, 0.8653, 0.9549, 0.8686, 0.9586, 0.8656, 0.9592, 0.8663, 0.9558, 0.8675, 0.9557, 0.8158, 0.8695, 0.8169, 0.8652, 0.8207, 0.8662, 0.8197, 0.8704, 0.8197, 0.8704, 0.8207, 0.8662, 0.824, 0.8671, 0.8236, 0.8709, 0.8236, 0.8709, 0.824, 0.8671, 0.827, 0.8669, 0.8275, 0.8709, 0.8207, 0.8662, 0.8169, 0.8652, 0.8173, 0.863, 0.8219, 0.8633, 0.8275, 0.8709, 0.827, 0.8669, 0.8303, 0.8662, 0.8313, 0.8703, 0.8313, 0.8703, 0.8303, 0.8662, 0.834, 0.8652, 0.8352, 0.8694, 0.8336, 0.863, 0.8292, 0.8634, 0.8291, 0.8613, 0.8338, 0.8612, 0.827, 0.8669, 0.824, 0.8671, 0.8246, 0.8633, 0.8266, 0.8634, 0.8303, 0.8662, 0.827, 0.8669, 0.8266, 0.8634, 0.8292, 0.8634, 0.824, 0.8671, 0.8207, 0.8662, 0.8219, 0.8633, 0.8246, 0.8633, 0.834, 0.8652, 0.8303, 0.8662, 0.8292, 0.8634, 0.8336, 0.863, 0.8291, 0.8613, 0.8265, 0.8614, 0.8265, 0.8584, 0.8293, 0.8589, 0.8266, 0.8634, 0.8246, 0.8633, 0.8246, 0.8612, 0.8265, 0.8614, 0.8219, 0.8633, 0.8173, 0.863, 0.8171, 0.861, 0.8219, 0.8612, 0.8292, 0.8634, 0.8266, 0.8634, 0.8265, 0.8614, 0.8291, 0.8613, 0.8246, 0.8633, 0.8219, 0.8633, 0.8219, 0.8612, 0.8246, 0.8612, 0.8339, 0.8597, 0.8293, 0.8589, 0.8257, 0.8487, 0.8246, 0.8612, 0.8219, 0.8612, 0.8218, 0.8588, 0.8245, 0.8583, 0.8338, 0.8612, 0.8291, 0.8613, 0.8293, 0.8589, 0.8339, 0.8597, 0.8265, 0.8614, 0.8246, 0.8612, 0.8245, 0.8583, 0.8265, 0.8584, 0.8219, 0.8612, 0.8171, 0.861, 0.817, 0.8595, 0.8218, 0.8588, 0.8265, 0.8584, 0.8245, 0.8583, 0.8257, 0.8487, 0.8218, 0.8588, 0.817, 0.8595, 0.8257, 0.8487, 0.8293, 0.8589, 0.8265, 0.8584, 0.8257, 0.8487, 0.8245, 0.8583, 0.8218, 0.8588, 0.8257, 0.8487, 0.8345, 0.9027, 0.8344, 0.9032, 0.8343, 0.9032, 0.8343, 0.9027, 0.8343, 0.9027, 0.8343, 0.9032, 0.8336, 0.9032, 0.8337, 0.9026, 0.8344, 0.9032, 0.8345, 0.9027, 0.8355, 0.9028, 0.8354, 0.9032, 0.8342, 0.9023, 0.8301, 0.8952, 0.8404, 0.8954, 0.8347, 0.9023, 0.8342, 0.9035, 0.8343, 0.9032, 0.8344, 0.9032, 0.8345, 0.9035, 0.8271, 0.9123, 0.8342, 0.9035, 0.8345, 0.9035, 0.8404, 0.9122, 0.8343, 0.9027, 0.8342, 0.9023, 0.8347, 0.9023, 0.8345, 0.9027, 0.8345, 0.9027, 0.8347, 0.9023, 0.8362, 0.9026, 0.8355, 0.9028, 0.8342, 0.9035, 0.8271, 0.9123, 0.8313, 0.9033, 0.8327, 0.9033, 0.8327, 0.9033, 0.8313, 0.9033, 0.8317, 0.9021, 0.833, 0.9024, 0.8337, 0.9026, 0.8336, 0.9032, 0.8347, 0.9023, 0.8404, 0.8954, 0.8372, 0.9025, 0.8362, 0.9026, 0.8404, 0.9122, 0.8345, 0.9035, 0.836, 0.9033, 0.8368, 0.9033, 0.8345, 0.9035, 0.8344, 0.9032, 0.8354, 0.9032, 0.836, 0.9033, 0.8404, 0.8954, 0.8404, 0.9122, 0.8368, 0.9033, 0.8372, 0.9025, 0.8301, 0.8952, 0.8342, 0.9023, 0.833, 0.9024, 0.8317, 0.9021, 0.8271, 0.9123, 0.8301, 0.8952, 0.8317, 0.9021, 0.8313, 0.9033, 0.8342, 0.9023, 0.8343, 0.9027, 0.8337, 0.9026, 0.833, 0.9024, 0.8343, 0.9032, 0.8342, 0.9035, 0.8327, 0.9033, 0.8336, 0.9032, 0.836, 0.9033, 0.8354, 0.9032, 0.8355, 0.9028, 0.8362, 0.9026, 0.8372, 0.9025, 0.8368, 0.9033, 0.8172, 0.9027, 0.8174, 0.9027, 0.8174, 0.9032, 0.8173, 0.9033, 0.8174, 0.9027, 0.818, 0.9027, 0.8181, 0.9032, 0.8174, 0.9032, 0.8173, 0.9033, 0.8163, 0.9032, 0.8163, 0.9028, 0.8172, 0.9027, 0.8176, 0.9023, 0.8171, 0.9023, 0.8119, 0.8953, 0.8221, 0.8953, 0.8175, 0.9035, 0.8172, 0.9035, 0.8173, 0.9033, 0.8174, 0.9032, 0.824, 0.9124, 0.8107, 0.9122, 0.8172, 0.9035, 0.8175, 0.9035, 0.8174, 0.9027, 0.8172, 0.9027, 0.8171, 0.9023, 0.8176, 0.9023, 0.8172, 0.9027, 0.8163, 0.9028, 0.8156, 0.9026, 0.8171, 0.9023, 0.8175, 0.9035, 0.819, 0.9033, 0.8204, 0.9034, 0.824, 0.9124, 0.819, 0.9033, 0.8181, 0.9032, 0.818, 0.9027, 0.8188, 0.9024, 0.82, 0.9021, 0.8204, 0.9034, 0.8171, 0.9023, 0.8156, 0.9026, 0.8145, 0.9025, 0.8119, 0.8953, 0.8107, 0.9122, 0.8149, 0.9033, 0.8157, 0.9033, 0.8172, 0.9035, 0.8172, 0.9035, 0.8157, 0.9033, 0.8163, 0.9032, 0.8173, 0.9033, 0.8119, 0.8953, 0.8145, 0.9025, 0.8149, 0.9033, 0.8107, 0.9122, 0.8221, 0.8953, 0.82, 0.9021, 0.8188, 0.9024, 0.8176, 0.9023, 0.824, 0.9124, 0.8204, 0.9034, 0.82, 0.9021, 0.8221, 0.8953, 0.8176, 0.9023, 0.8188, 0.9024, 0.818, 0.9027, 0.8174, 0.9027, 0.8174, 0.9032, 0.8181, 0.9032, 0.819, 0.9033, 0.8175, 0.9035, 0.8157, 0.9033, 0.8149, 0.9033, 0.8145, 0.9025, 0.8156, 0.9026, 0.8163, 0.9028, 0.8163, 0.9032, 0.8695, 0.8306, 0.8695, 0.8207, 0.8817, 0.8204, 0.8832, 0.8294, 0.9018, 0.8148, 0.9002, 0.8116, 0.9219, 0.8061, 0.923, 0.8086, 0.8873, 0.9005, 0.888, 0.9234, 0.8818, 0.9261, 0.8801, 0.9004, 0.8695, 0.8593, 0.8695, 0.8306, 0.8832, 0.8294, 0.8808, 0.8593, 0.8808, 0.8593, 0.8832, 0.8294, 0.8898, 0.8339, 0.8885, 0.859, 0.9009, 0.9375, 0.9018, 0.9325, 0.9231, 0.9373, 0.9228, 0.9386, 0.9815, 0.8068, 0.9899, 0.8092, 0.9854, 0.8378, 0.9799, 0.8363, 0.9424, 0.9399, 0.9354, 0.9379, 0.939, 0.9085, 0.9451, 0.909, 0.9629, 0.8093, 0.9703, 0.8076, 0.9729, 0.8363, 0.9671, 0.8378, 0.9549, 0.9403, 0.9424, 0.9399, 0.9451, 0.909, 0.9523, 0.9091, 0.9703, 0.8076, 0.9815, 0.8068, 0.9799, 0.8363, 0.9729, 0.8363, 0.9625, 0.9376, 0.9549, 0.9403, 0.9523, 0.9091, 0.9582, 0.9084, 0.978, 0.8692, 0.9812, 0.8694, 0.9812, 0.8697, 0.978, 0.8696, 0.9467, 0.8788, 0.9431, 0.8781, 0.9432, 0.8778, 0.9467, 0.8785, 0.9716, 0.8694, 0.9751, 0.8692, 0.9751, 0.8696, 0.9717, 0.8697, 0.9507, 0.8788, 0.9467, 0.8788, 0.9467, 0.8785, 0.9506, 0.8785, 0.9751, 0.8692, 0.978, 0.8692, 0.978, 0.8696, 0.9751, 0.8696, 0.9542, 0.8781, 0.9507, 0.8788, 0.9506, 0.8785, 0.9541, 0.8778, 0.9582, 0.9084, 0.9523, 0.9091, 0.9522, 0.9089, 0.9581, 0.9079, 0.9729, 0.8363, 0.9799, 0.8363, 0.9798, 0.8385, 0.9729, 0.8386, 0.9523, 0.9091, 0.9451, 0.909, 0.9451, 0.9089, 0.9522, 0.9089, 0.9671, 0.8378, 0.9729, 0.8363, 0.9729, 0.8386, 0.9672, 0.8384, 0.9451, 0.909, 0.939, 0.9085, 0.939, 0.9079, 0.9451, 0.9089, 0.9799, 0.8363, 0.9854, 0.8378, 0.9853, 0.8383, 0.9798, 0.8385, 0.9581, 0.9079, 0.9522, 0.9089, 0.9519, 0.9027, 0.9571, 0.9017, 0.9729, 0.8386, 0.9798, 0.8385, 0.9796, 0.8446, 0.9732, 0.8446, 0.9522, 0.9089, 0.9451, 0.9089, 0.9454, 0.9028, 0.9519, 0.9027, 0.9672, 0.8384, 0.9729, 0.8386, 0.9732, 0.8446, 0.9675, 0.8445, 0.9451, 0.9089, 0.939, 0.9079, 0.94, 0.9018, 0.9454, 0.9028, 0.9798, 0.8385, 0.9853, 0.8383, 0.985, 0.8445, 0.9796, 0.8446, 0.926, 0.9386, 0.9258, 0.9381, 0.9268, 0.9383, 0.9269, 0.9383, 0.9287, 0.8066, 0.9293, 0.8036, 0.933, 0.8061, 0.9304, 0.8067, 0.9012, 0.9414, 0.9009, 0.9375, 0.9228, 0.9386, 0.9224, 0.9411, 0.9048, 0.8232, 0.9037, 0.8196, 0.9235, 0.8102, 0.925, 0.8128, 0.9037, 0.8196, 0.9018, 0.8148, 0.923, 0.8086, 0.9235, 0.8102, 0.9018, 0.9325, 0.9032, 0.9293, 0.9235, 0.9354, 0.9231, 0.9373, 0.8818, 0.9261, 0.888, 0.9234, 0.8879, 0.9238, 0.8837, 0.927, 0.8832, 0.8294, 0.8817, 0.8204, 0.8836, 0.8202, 0.8856, 0.8278, 0.8898, 0.8339, 0.8832, 0.8294, 0.8856, 0.8278, 0.8902, 0.8329, 0.8823, 0.9411, 0.882, 0.935, 0.8835, 0.9353, 0.8837, 0.9409, 0.882, 0.935, 0.8818, 0.9261, 0.8837, 0.927, 0.8835, 0.9353, 0.8817, 0.8204, 0.882, 0.815, 0.8834, 0.815, 0.8836, 0.8202, 0.8869, 0.9286, 0.889, 0.9246, 0.9028, 0.9292, 0.9018, 0.9325, 0.8877, 0.8269, 0.8856, 0.8199, 0.9008, 0.8151, 0.9028, 0.82, 0.8911, 0.8307, 0.8877, 0.8269, 0.9028, 0.82, 0.9044, 0.8235, 0.8854, 0.9408, 0.8856, 0.9356, 0.9008, 0.9375, 0.9006, 0.9414, 0.8856, 0.9356, 0.8869, 0.9286, 0.9018, 0.9325, 0.9008, 0.9375, 0.8856, 0.8199, 0.8851, 0.815, 0.8997, 0.8116, 0.9008, 0.8151, 0.9018, 0.9325, 0.9028, 0.9292, 0.9032, 0.9293, 0.9018, 0.9325, 0.9028, 0.82, 0.9008, 0.8151, 0.9018, 0.8148, 0.9037, 0.8196, 0.9044, 0.8235, 0.9028, 0.82, 0.9037, 0.8196, 0.9048, 0.8232, 0.9006, 0.9414, 0.9008, 0.9375, 0.9009, 0.9375, 0.9012, 0.9414, 0.9008, 0.9375, 0.9018, 0.9325, 0.9018, 0.9325, 0.9009, 0.9375, 0.9008, 0.8151, 0.8997, 0.8116, 0.9002, 0.8116, 0.9018, 0.8148, 0.9275, 0.9379, 0.9277, 0.9386, 0.9269, 0.9383, 0.9268, 0.9383, 0.9305, 0.8074, 0.9304, 0.8067, 0.933, 0.8061, 0.933, 0.8074, 0.9265, 0.9399, 0.926, 0.9386, 0.9269, 0.9383, 0.9277, 0.9386, 0.9305, 0.8104, 0.9286, 0.8077, 0.9305, 0.8074, 0.933, 0.8074, 0.9258, 0.9381, 0.9263, 0.9369, 0.9275, 0.9379, 0.9268, 0.9383, 0.9286, 0.8077, 0.9287, 0.8066, 0.9304, 0.8067, 0.9305, 0.8074, 0.9235, 0.8102, 0.923, 0.8086, 0.9258, 0.8077, 0.9267, 0.8086, 0.9231, 0.9373, 0.9235, 0.9354, 0.925, 0.9364, 0.9244, 0.9378, 0.925, 0.8128, 0.9235, 0.8102, 0.9267, 0.8086, 0.9282, 0.8119, 0.9224, 0.9411, 0.9228, 0.9386, 0.9241, 0.9385, 0.9243, 0.9405, 0.923, 0.8086, 0.9219, 0.8061, 0.9243, 0.8045, 0.9258, 0.8077, 0.9241, 0.9385, 0.9228, 0.9386, 0.9239, 0.9381, 0.924, 0.9381, 0.9241, 0.938, 0.924, 0.9381, 0.924, 0.938, 0.924, 0.938, 0.9228, 0.9386, 0.9231, 0.9373, 0.9239, 0.938, 0.9239, 0.9381, 0.9231, 0.9373, 0.9244, 0.9378, 0.9241, 0.938, 0.9239, 0.938, 0.9244, 0.9378, 0.9241, 0.9385, 0.924, 0.9381, 0.9241, 0.938, 0.924, 0.9381, 0.924, 0.9381, 0.924, 0.938, 0.924, 0.938, 0.924, 0.9381, 0.9239, 0.9381, 0.924, 0.9381, 0.924, 0.938, 0.9239, 0.938, 0.9241, 0.938, 0.924, 0.938, 0.924, 0.9381, 0.9239, 0.9381, 0.9239, 0.938, 0.924, 0.9381, 0.924, 0.9381, 0.9267, 0.8086, 0.9258, 0.8077, 0.9287, 0.8066, 0.9286, 0.8077, 0.9244, 0.9378, 0.925, 0.9364, 0.9263, 0.9369, 0.9258, 0.9381, 0.9282, 0.8119, 0.9267, 0.8086, 0.9286, 0.8077, 0.9305, 0.8104, 0.9243, 0.9405, 0.9241, 0.9385, 0.926, 0.9386, 0.9265, 0.9399, 0.9258, 0.8077, 0.9243, 0.8045, 0.9293, 0.8036, 0.9287, 0.8066, 0.9241, 0.9385, 0.9244, 0.9378, 0.9258, 0.9381, 0.926, 0.9386, 0.8817, 0.8204, 0.8695, 0.8207, 0.8695, 0.8145, 0.882, 0.815, 0.8801, 0.9004, 0.8818, 0.9261, 0.8698, 0.9248, 0.8699, 0.9004, 0.8818, 0.9261, 0.882, 0.935, 0.8698, 0.9348, 0.8698, 0.9248, 0.8823, 0.9411, 0.8698, 0.9422, 0.8698, 0.9348, 0.882, 0.935, 0.9815, 0.8068, 0.9703, 0.8076, 0.9697, 0.8048, 0.9826, 0.8036, 0.9703, 0.8076, 0.9629, 0.8093, 0.9622, 0.8067, 0.9697, 0.8048, 0.9899, 0.8092, 0.9815, 0.8068, 0.9826, 0.8036, 0.9907, 0.8067, 0.9549, 0.9403, 0.9625, 0.9376, 0.9635, 0.94, 0.9556, 0.944, 0.9424, 0.9399, 0.9549, 0.9403, 0.9556, 0.944, 0.9425, 0.9432, 0.9354, 0.9379, 0.9424, 0.9399, 0.9425, 0.9432, 0.9346, 0.9404, 0.8699, 0.8834, 0.8816, 0.8834, 0.8812, 0.8882, 0.8699, 0.8882, 0.8816, 0.8834, 0.8891, 0.8836, 0.889, 0.8885, 0.8812, 0.8882, 0.8814, 0.8776, 0.8695, 0.8777, 0.8695, 0.8727, 0.8811, 0.8727, 0.8895, 0.8772, 0.8814, 0.8776, 0.8811, 0.8727, 0.8892, 0.8721, 0.8699, 0.9004, 0.8699, 0.8882, 0.8812, 0.8882, 0.8801, 0.9004, 0.8801, 0.9004, 0.8812, 0.8882, 0.889, 0.8885, 0.8873, 0.9005, 0.8885, 0.859, 0.8892, 0.8721, 0.8811, 0.8727, 0.8808, 0.8593, 0.8808, 0.8593, 0.8811, 0.8727, 0.8695, 0.8727, 0.8695, 0.8593, 0.8837, 0.927, 0.8869, 0.9286, 0.8856, 0.9356, 0.8835, 0.9353, 0.8835, 0.9353, 0.8856, 0.9356, 0.8854, 0.9408, 0.8837, 0.9409, 0.8834, 0.815, 0.8851, 0.815, 0.8856, 0.8199, 0.8836, 0.8202, 0.8836, 0.8202, 0.8856, 0.8199, 0.8877, 0.8269, 0.8856, 0.8278, 0.8856, 0.8278, 0.8877, 0.8269, 0.8911, 0.8307, 0.8902, 0.8329, 0.8879, 0.9238, 0.889, 0.9246, 0.8869, 0.9286, 0.8837, 0.927, 0.9746, 0.9621, 0.9773, 0.9675, 0.9711, 0.9698, 0.9721, 0.9658, 0.9819, 0.9538, 0.9853, 0.9517, 0.9909, 0.9597, 0.9869, 0.9622, 0.9853, 0.9517, 0.9888, 0.9492, 0.9944, 0.9573, 0.9909, 0.9597, 0.9888, 0.9492, 0.992, 0.9467, 0.9988, 0.9541, 0.9944, 0.9573, 0.9737, 0.9607, 0.9746, 0.9621, 0.9721, 0.9658, 0.9694, 0.9664, 0.9694, 0.9664, 0.9721, 0.9658, 0.9711, 0.9698, 0.9674, 0.9698, 0.9676, 0.9649, 0.9694, 0.9664, 0.9674, 0.9698, 0.9648, 0.968, 0.9666, 0.9618, 0.9676, 0.9649, 0.9648, 0.968, 0.9633, 0.9637, 0.9642, 0.9569, 0.9696, 0.9583, 0.9666, 0.9618, 0.9633, 0.9637, 0.9716, 0.959, 0.9737, 0.9607, 0.9694, 0.9664, 0.9676, 0.9649, 0.9696, 0.9583, 0.9716, 0.959, 0.9676, 0.9649, 0.9666, 0.9618, 0.9768, 0.9498, 0.9765, 0.9533, 0.9716, 0.959, 0.9696, 0.9583, 0.9765, 0.9533, 0.9789, 0.9552, 0.9737, 0.9607, 0.9716, 0.959, 0.9674, 0.9466, 0.9768, 0.9498, 0.9696, 0.9583, 0.9642, 0.9569, 0.9789, 0.9552, 0.9819, 0.9538, 0.9746, 0.9621, 0.9737, 0.9607, 0.9819, 0.9538, 0.9869, 0.9622, 0.9773, 0.9675, 0.9746, 0.9621, 0.9571, 0.9017, 0.9519, 0.9027, 0.9507, 0.8788, 0.9542, 0.8781, 0.9732, 0.8446, 0.9796, 0.8446, 0.978, 0.8692, 0.9751, 0.8692, 0.9519, 0.9027, 0.9454, 0.9028, 0.9467, 0.8788, 0.9507, 0.8788, 0.9675, 0.8445, 0.9732, 0.8446, 0.9751, 0.8692, 0.9716, 0.8694, 0.9454, 0.9028, 0.94, 0.9018, 0.9431, 0.8781, 0.9467, 0.8788, 0.9796, 0.8446, 0.985, 0.8445, 0.9812, 0.8694, 0.978, 0.8692, 0.8983, 0.8905, 0.9014, 0.8892, 0.9077, 0.8893, 0.9182, 0.8884, 0.9225, 0.89, 0.9225, 0.8941, 0.9182, 0.8971, 0.9077, 0.8971, 0.9014, 0.8959, 0.8983, 0.8933, 0.8695, 0.8306, 0.8558, 0.8294, 0.8574, 0.8204, 0.8695, 0.8207, 0.8373, 0.8148, 0.816, 0.8086, 0.8172, 0.8061, 0.8389, 0.8116, 0.8525, 0.9004, 0.8597, 0.9003, 0.8578, 0.926, 0.8517, 0.9233, 0.8695, 0.8593, 0.8582, 0.8593, 0.8558, 0.8294, 0.8695, 0.8306, 0.8582, 0.8593, 0.8505, 0.859, 0.8493, 0.8339, 0.8558, 0.8294, 0.8387, 0.9374, 0.8168, 0.9384, 0.8165, 0.9371, 0.8378, 0.9324, 0.9741, 0.879, 0.9757, 0.9085, 0.9702, 0.91, 0.9657, 0.8814, 0.9542, 0.8657, 0.9516, 0.8348, 0.9577, 0.8343, 0.9612, 0.8637, 0.9927, 0.8814, 0.9885, 0.91, 0.9827, 0.9085, 0.9853, 0.8798, 0.9418, 0.8661, 0.9444, 0.8349, 0.9516, 0.8348, 0.9542, 0.8657, 0.9853, 0.8798, 0.9827, 0.9085, 0.9757, 0.9085, 0.9741, 0.879, 0.9341, 0.8634, 0.9384, 0.8343, 0.9444, 0.8349, 0.9418, 0.8661, 0.9776, 0.9414, 0.9776, 0.9417, 0.9744, 0.9419, 0.9744, 0.9416, 0.9499, 0.8046, 0.9499, 0.8043, 0.9535, 0.8036, 0.9535, 0.8039, 0.984, 0.9416, 0.9839, 0.9419, 0.9804, 0.9418, 0.9805, 0.9414, 0.946, 0.8046, 0.946, 0.8043, 0.9499, 0.8043, 0.9499, 0.8046, 0.9805, 0.9414, 0.9804, 0.9418, 0.9776, 0.9417, 0.9776, 0.9414, 0.9425, 0.8039, 0.9425, 0.8036, 0.946, 0.8043, 0.946, 0.8046, 0.9384, 0.8343, 0.9385, 0.8337, 0.9444, 0.8348, 0.9444, 0.8349, 0.9827, 0.9085, 0.9827, 0.9108, 0.9757, 0.9107, 0.9757, 0.9085, 0.9444, 0.8349, 0.9444, 0.8348, 0.9516, 0.8347, 0.9516, 0.8348, 0.9885, 0.91, 0.9884, 0.9106, 0.9827, 0.9108, 0.9827, 0.9085, 0.9516, 0.8348, 0.9516, 0.8347, 0.9576, 0.8337, 0.9577, 0.8343, 0.9757, 0.9085, 0.9757, 0.9107, 0.9702, 0.9105, 0.9702, 0.91, 0.9385, 0.8337, 0.9395, 0.8275, 0.9447, 0.8286, 0.9444, 0.8348, 0.9827, 0.9108, 0.9824, 0.9168, 0.9759, 0.9168, 0.9757, 0.9107, 0.9444, 0.8348, 0.9447, 0.8286, 0.9513, 0.8286, 0.9516, 0.8347, 0.9884, 0.9106, 0.9881, 0.9167, 0.9824, 0.9168, 0.9827, 0.9108, 0.9516, 0.8347, 0.9513, 0.8286, 0.9566, 0.8276, 0.9576, 0.8337, 0.9757, 0.9107, 0.9759, 0.9168, 0.9706, 0.9167, 0.9702, 0.9105, 0.8136, 0.9384, 0.8127, 0.9381, 0.8128, 0.938, 0.8138, 0.9379, 0.8104, 0.8066, 0.8087, 0.8067, 0.806, 0.8061, 0.8097, 0.8036, 0.8384, 0.9413, 0.8172, 0.9408, 0.8168, 0.9384, 0.8387, 0.9374, 0.8342, 0.8232, 0.814, 0.8128, 0.8155, 0.8102, 0.8353, 0.8196, 0.8353, 0.8196, 0.8155, 0.8102, 0.816, 0.8086, 0.8373, 0.8148, 0.8378, 0.9324, 0.8165, 0.9371, 0.8161, 0.9352, 0.8364, 0.9291, 0.8578, 0.926, 0.856, 0.9269, 0.8518, 0.9237, 0.8517, 0.9233, 0.8558, 0.8294, 0.8535, 0.8278, 0.8554, 0.8202, 0.8574, 0.8204, 0.8493, 0.8339, 0.8488, 0.8329, 0.8535, 0.8278, 0.8558, 0.8294, 0.8573, 0.941, 0.8559, 0.9408, 0.8561, 0.9353, 0.8577, 0.9349, 0.8577, 0.9349, 0.8561, 0.9353, 0.856, 0.9269, 0.8578, 0.926, 0.8574, 0.8204, 0.8554, 0.8202, 0.8556, 0.815, 0.8571, 0.815, 0.8528, 0.9285, 0.8379, 0.9323, 0.8369, 0.9291, 0.8506, 0.9245, 0.8514, 0.8269, 0.8362, 0.82, 0.8382, 0.8151, 0.8535, 0.8199, 0.8479, 0.8307, 0.8346, 0.8235, 0.8362, 0.82, 0.8514, 0.8269, 0.8542, 0.9407, 0.839, 0.9412, 0.8388, 0.9374, 0.8541, 0.9356, 0.8541, 0.9356, 0.8388, 0.9374, 0.8379, 0.9323, 0.8528, 0.9285, 0.8535, 0.8199, 0.8382, 0.8151, 0.8393, 0.8116, 0.8539, 0.815, 0.8379, 0.9323, 0.8378, 0.9324, 0.8364, 0.9291, 0.8369, 0.9291, 0.8362, 0.82, 0.8353, 0.8196, 0.8373, 0.8148, 0.8382, 0.8151, 0.8346, 0.8235, 0.8342, 0.8232, 0.8353, 0.8196, 0.8362, 0.82, 0.839, 0.9412, 0.8384, 0.9413, 0.8387, 0.9374, 0.8388, 0.9374, 0.8388, 0.9374, 0.8387, 0.9374, 0.8378, 0.9324, 0.8379, 0.9323, 0.8382, 0.8151, 0.8373, 0.8148, 0.8389, 0.8116, 0.8393, 0.8116, 0.8121, 0.9377, 0.8128, 0.938, 0.8127, 0.9381, 0.8119, 0.9384, 0.8086, 0.8074, 0.806, 0.8074, 0.806, 0.8061, 0.8087, 0.8067, 0.8131, 0.9396, 0.8119, 0.9384, 0.8127, 0.9381, 0.8136, 0.9384, 0.8085, 0.8104, 0.806, 0.8074, 0.8086, 0.8074, 0.8104, 0.8077, 0.8138, 0.9379, 0.8128, 0.938, 0.8121, 0.9377, 0.8134, 0.9367, 0.8104, 0.8077, 0.8086, 0.8074, 0.8087, 0.8067, 0.8104, 0.8066, 0.8155, 0.8102, 0.8123, 0.8086, 0.8132, 0.8077, 0.816, 0.8086, 0.8165, 0.9371, 0.8152, 0.9376, 0.8146, 0.9362, 0.8161, 0.9352, 0.814, 0.8128, 0.8109, 0.8119, 0.8123, 0.8086, 0.8155, 0.8102, 0.8172, 0.9408, 0.8154, 0.9403, 0.8156, 0.9383, 0.8168, 0.9384, 0.816, 0.8086, 0.8132, 0.8077, 0.8147, 0.8045, 0.8172, 0.8061, 0.8156, 0.9383, 0.8156, 0.9379, 0.8157, 0.9379, 0.8168, 0.9384, 0.8156, 0.9378, 0.8156, 0.9378, 0.8156, 0.9378, 0.8156, 0.9379, 0.8168, 0.9384, 0.8157, 0.9379, 0.8157, 0.9378, 0.8165, 0.9371, 0.8165, 0.9371, 0.8157, 0.9378, 0.8156, 0.9378, 0.8152, 0.9376, 0.8152, 0.9376, 0.8156, 0.9378, 0.8156, 0.9379, 0.8156, 0.9383, 0.8156, 0.9378, 0.8156, 0.9378, 0.8156, 0.9378, 0.8156, 0.9378, 0.8156, 0.9379, 0.8156, 0.9378, 0.8156, 0.9378, 0.8157, 0.9379, 0.8157, 0.9378, 0.8156, 0.9378, 0.8156, 0.9378, 0.8156, 0.9378, 0.8157, 0.9379, 0.8156, 0.9378, 0.8156, 0.9378, 0.8157, 0.9378, 0.8123, 0.8086, 0.8104, 0.8077, 0.8104, 0.8066, 0.8132, 0.8077, 0.8152, 0.9376, 0.8138, 0.9379, 0.8134, 0.9367, 0.8146, 0.9362, 0.8109, 0.8119, 0.8085, 0.8104, 0.8104, 0.8077, 0.8123, 0.8086, 0.8154, 0.9403, 0.8131, 0.9396, 0.8136, 0.9384, 0.8156, 0.9383, 0.8132, 0.8077, 0.8104, 0.8066, 0.8097, 0.8036, 0.8147, 0.8045, 0.8156, 0.9383, 0.8136, 0.9384, 0.8138, 0.9379, 0.8152, 0.9376, 0.8574, 0.8204, 0.8571, 0.815, 0.8695, 0.8145, 0.8695, 0.8207, 0.8597, 0.9003, 0.8699, 0.9004, 0.8698, 0.9248, 0.8578, 0.926, 0.8578, 0.926, 0.8698, 0.9248, 0.8698, 0.9348, 0.8577, 0.9349, 0.8573, 0.941, 0.8577, 0.9349, 0.8698, 0.9348, 0.8698, 0.9422, 0.9741, 0.879, 0.973, 0.8758, 0.9859, 0.877, 0.9853, 0.8798, 0.9853, 0.8798, 0.9859, 0.877, 0.9934, 0.8789, 0.9927, 0.8814, 0.9657, 0.8814, 0.9649, 0.8789, 0.973, 0.8758, 0.9741, 0.879, 0.9418, 0.8661, 0.9411, 0.8698, 0.9331, 0.8659, 0.9341, 0.8634, 0.9542, 0.8657, 0.9542, 0.869, 0.9411, 0.8698, 0.9418, 0.8661, 0.9612, 0.8637, 0.9621, 0.8662, 0.9542, 0.869, 0.9542, 0.8657, 0.8699, 0.8834, 0.8699, 0.8882, 0.8586, 0.8882, 0.8582, 0.8834, 0.8582, 0.8834, 0.8586, 0.8882, 0.8508, 0.8884, 0.8507, 0.8835, 0.8576, 0.8776, 0.8579, 0.8727, 0.8695, 0.8727, 0.8695, 0.8777, 0.8495, 0.8772, 0.8498, 0.8721, 0.8579, 0.8727, 0.8576, 0.8776, 0.8699, 0.9004, 0.8597, 0.9003, 0.8586, 0.8882, 0.8699, 0.8882, 0.8597, 0.9003, 0.8525, 0.9004, 0.8508, 0.8884, 0.8586, 0.8882, 0.8505, 0.859, 0.8582, 0.8593, 0.8579, 0.8727, 0.8498, 0.8721, 0.8582, 0.8593, 0.8695, 0.8593, 0.8695, 0.8727, 0.8579, 0.8727, 0.856, 0.9269, 0.8561, 0.9353, 0.8541, 0.9356, 0.8528, 0.9285, 0.8561, 0.9353, 0.8559, 0.9408, 0.8542, 0.9407, 0.8541, 0.9356, 0.8556, 0.815, 0.8554, 0.8202, 0.8535, 0.8199, 0.8539, 0.815, 0.8554, 0.8202, 0.8535, 0.8278, 0.8514, 0.8269, 0.8535, 0.8199, 0.8535, 0.8278, 0.8488, 0.8329, 0.8479, 0.8307, 0.8514, 0.8269, 0.8518, 0.9237, 0.856, 0.9269, 0.8528, 0.9285, 0.8506, 0.9245, 0.9459, 0.9752, 0.9434, 0.9715, 0.9423, 0.9675, 0.9485, 0.9698, 0.9531, 0.9836, 0.9581, 0.9751, 0.9621, 0.9777, 0.9564, 0.9857, 0.9564, 0.9857, 0.9621, 0.9777, 0.9656, 0.9801, 0.96, 0.9882, 0.96, 0.9882, 0.9656, 0.9801, 0.97, 0.9833, 0.9632, 0.9907, 0.9449, 0.9766, 0.9407, 0.9709, 0.9434, 0.9715, 0.9459, 0.9752, 0.9407, 0.9709, 0.9386, 0.9675, 0.9423, 0.9675, 0.9434, 0.9715, 0.9388, 0.9724, 0.9361, 0.9693, 0.9386, 0.9675, 0.9407, 0.9709, 0.9379, 0.9755, 0.9346, 0.9736, 0.9361, 0.9693, 0.9388, 0.9724, 0.9354, 0.9803, 0.9346, 0.9736, 0.9379, 0.9755, 0.9408, 0.979, 0.9428, 0.9783, 0.9388, 0.9724, 0.9407, 0.9709, 0.9449, 0.9766, 0.9408, 0.979, 0.9379, 0.9755, 0.9388, 0.9724, 0.9428, 0.9783, 0.948, 0.9876, 0.9408, 0.979, 0.9428, 0.9783, 0.9477, 0.984, 0.9477, 0.984, 0.9428, 0.9783, 0.9449, 0.9766, 0.9501, 0.9822, 0.9385, 0.9907, 0.9354, 0.9803, 0.9408, 0.979, 0.948, 0.9876, 0.9501, 0.9822, 0.9449, 0.9766, 0.9459, 0.9752, 0.9531, 0.9836, 0.9531, 0.9836, 0.9459, 0.9752, 0.9485, 0.9698, 0.9581, 0.9751, 0.9395, 0.8275, 0.9425, 0.8039, 0.946, 0.8046, 0.9447, 0.8286, 0.9824, 0.9168, 0.9805, 0.9414, 0.9776, 0.9414, 0.9759, 0.9168, 0.9447, 0.8286, 0.946, 0.8046, 0.9499, 0.8046, 0.9513, 0.8286, 0.9881, 0.9167, 0.984, 0.9416, 0.9805, 0.9414, 0.9824, 0.9168, 0.9513, 0.8286, 0.9499, 0.8046, 0.9535, 0.8039, 0.9566, 0.8276, 0.9759, 0.9168, 0.9776, 0.9414, 0.9744, 0.9416, 0.9706, 0.9167, 0.8976, 0.9133, 0.8976, 0.9105, 0.9007, 0.9079, 0.907, 0.9067, 0.9176, 0.9067, 0.9218, 0.9097, 0.9218, 0.9138, 0.9176, 0.9154, 0.907, 0.9145, 0.9007, 0.9146, 0.9241, 0.8763, 0.9007, 0.8763, 0.9007, 0.8758, 0.9241, 0.8758, 0.9241, 0.8758, 0.9007, 0.8758, 0.9007, 0.8596, 0.9241, 0.8596, 0.9241, 0.8596, 0.9007, 0.8596, 0.9007, 0.8591, 0.9241, 0.8591, 0.9241, 0.8591, 0.9007, 0.8591, 0.9007, 0.843, 0.9241, 0.843, 0.9241, 0.8758, 0.9241, 0.8596, 0.9246, 0.8596, 0.9246, 0.8758, 0.9007, 0.8596, 0.9007, 0.8758, 0.9001, 0.8758, 0.9001, 0.8596])
me_cube_044.materials.append(mat_material_001)
me_cube_044.materials.append(mat_material_002)
me_cube_044.use_remesh_preserve_volume = False
me_cube_044.use_remesh_preserve_attributes = False
me_cube_044.use_mirror_vertex_groups = False
me_cube_044.use_paint_bone_selection = False
me_cube_044.use_paint_mask = True
me_cube_044.update()
arm_armature_010 = bpy.data.armatures.new('Armature.010')  # bones are not reproduced

# ---- objects
ob_armature_mestre_009 = bpy.data.objects.new('Armature_Mestre.009', arm_armature_010)
ob_cube_025 = bpy.data.objects.new('Cube.025', me_cube_044)

# ---- transforms, parenting, visibility, modifiers, constraints
ob_armature_mestre_009.location = (0.009481, 0.1463, 2.112)
ob_armature_mestre_009.scale = (0.6686, 0.6686, 0.6686)
ob_armature_mestre_009.show_in_front = True
ob_armature_mestre_009.lineart.crease_threshold = 0.0
ob_cube_025.parent = ob_armature_mestre_009
ob_cube_025.matrix_parent_inverse = Matrix(((1.496, 0.0, 0.0, -2.098), (1.63e-08, 1.496, 0.0, -0.2735), (1.883e-07, 0.0, 1.496, -3.159), (0.0, 0.0, 0.0, 1.0)))
ob_cube_025.location = (1.402, 0.195, 1.972)
ob_cube_025.scale = (0.491, 0.491, 0.491)
ob_cube_025.lineart.crease_threshold = 0.0
_vg = ob_cube_025.vertex_groups.new(name='Espinha1')
for _i, _w in zip([173, 174, 177, 207, 208, 209, 216, 221, 269, 270, 271, 298, 299, 302, 332, 333, 334, 341, 346, 393, 396, 397, 401, 404, 405, 406, 407, 408, 433, 434, 435, 436, 437, 438, 439, 440], [0.00518, 0.01735, 0.07436, 0.816, 0.8229, 0.829, 0.002037, 0.05313, 0.07189, 0.06203, 0.03823, 0.004899, 0.01706, 0.07391, 0.8156, 0.8226, 0.8287, 0.001781, 0.05277, 0.0154, 0.9207, 0.8919, 0.009559, 0.07209, 0.0624, 0.0926, 0.1051, 0.03945, 0.08782, 0.9892, 0.01189, 0.89, 0.8845, 0.04337, 0.5653, 0.01195]): _vg.add([_i], _w, 'REPLACE')
_vg = ob_cube_025.vertex_groups.new(name='Espinha2')
_vg = ob_cube_025.vertex_groups.new(name='Espinha3')
for _i, _w in zip([174, 177, 216, 299, 302, 341, 392, 393], [0.1258, 0.01288, 0.08218, 0.1256, 0.01245, 0.08201, 0.2234, 0.7937]): _vg.add([_i], _w, 'REPLACE')
_vg = ob_cube_025.vertex_groups.new(name='Torax')
for _i, _w in zip([172, 173, 177, 220, 297, 298, 302, 345, 391, 394], [0.01222, 0.1155, 0.00435, 0.0482, 0.0122, 0.1152, 0.003936, 0.04774, 0.3183, 0.8187]): _vg.add([_i], _w, 'REPLACE')
_vg = ob_cube_025.vertex_groups.new(name='Pescoco')
for _i, _w in zip([71, 72, 73, 74, 76, 78, 79, 80, 81, 82, 90, 91, 92, 93, 94, 95, 96, 171, 175, 296, 300, 391, 392, 393, 395], [0.00549, 0.02778, 0.01339, 0.0005149, 0.01057, 0.0672, 0.08858, 0.07536, 0.06765, 0.0004898, 0.5676, 0.2183, 0.6005, 0.6144, 0.3911, 0.5836, 0.2192, 0.01161, 0.002348, 0.01169, 0.002711, 0.07795, 0.4219, 0.0004793, 0.9935]): _vg.add([_i], _w, 'REPLACE')
_vg = ob_cube_025.vertex_groups.new(name='Cabeca')
for _i, _w in zip([48, 49, 50, 51, 52, 53, 54, 55, 56, 57, 58, 59, 60, 61, 62, 63, 64, 65, 66, 67, 68, 69, 70, 71, 72, 73, 74, 75, 76, 77, 78, 79, 80, 81, 82, 83, 84, 85, 86, 87, 88, 89, 90, 91, 92, 93, 94, 95, 96, 97, 98, 99, 100, 101, 102, 103, 104, 105, 106, 107, 108, 109, 110, 111, 112, 113, 114, 115, 116, 117, 118, 119, 120, 121, 122, 123, 124, 125, 126, 127, 128, 129, 130, 131, 132, 133, 134, 135, 136, 137, 138, 139, 140, 141, 142, 143, 144, 145, 146, 147, 148, 149, 150, 151, 152, 153, 154, 155, 156, 157, 158, 159, 160, 161, 162, 163, 164, 165, 166, 167, 168, 169, 170], [0.9926, 0.9997, 0.9898, 0.9995, 0.9824, 0.9991, 0.9743, 0.9988, 0.9756, 0.9989, 0.9811, 0.9991, 0.9885, 0.9995, 0.9982, 0.9975, 0.9962, 0.9951, 0.9952, 0.996, 0.9975, 0.9852, 0.9792, 0.9585, 0.9427, 0.9479, 0.9584, 0.9778, 0.9446, 0.9332, 0.9017, 0.8745, 0.871, 0.8915, 0.9312, 0.9998, 0.9999, 0.9997, 0.9996, 0.9996, 0.9997, 0.9998, 0.1221, 0.1235, 0.1871, 0.2063, 0.2112, 0.1724, 0.1252, 1.0, 1.0, 1.0, 1.0, 1.0, 1.0, 1.0, 1.0, 1.0, 1.0, 1.0, 1.0, 1.0, 1.0, 1.0, 1.0, 1.0, 1.0, 1.0, 1.0, 1.0, 1.0, 1.0, 1.0, 1.0, 1.0, 1.0, 1.0, 1.0, 1.0, 1.0, 1.0, 1.0, 1.0, 1.0, 1.0, 1.0, 1.0, 1.0, 1.0, 1.0, 1.0, 1.0, 1.0, 1.0, 1.0, 1.0, 1.0, 1.0, 1.0, 1.0, 1.0, 1.0, 1.0, 1.0, 1.0, 1.0, 1.0, 1.0, 1.0, 1.0, 1.0, 1.0, 1.0, 1.0, 1.0, 1.0, 1.0, 1.0, 1.0, 1.0, 1.0, 1.0, 1.0]): _vg.add([_i], _w, 'REPLACE')
_vg = ob_cube_025.vertex_groups.new(name='L_Ombro')
for _i, _w in zip([77, 90, 91, 92, 93, 96, 171, 172, 173, 174, 175, 177, 207, 208, 209, 216, 217, 218, 219, 220, 221, 222, 223, 224, 225, 226, 227, 391, 392, 393, 394], [0.02384, 0.1546, 0.6122, 0.1578, 0.04499, 0.03429, 0.7931, 0.8, 0.6778, 0.7216, 0.9014, 0.6612, 0.03075, 0.01646, 0.02074, 0.7244, 0.6271, 0.6968, 0.6051, 0.4661, 0.5865, 0.6586, 0.1362, 0.2027, 0.2288, 0.2145, 0.2537, 0.2974, 0.1463, 0.06404, 0.06396]): _vg.add([_i], _w, 'REPLACE')
_vg = ob_cube_025.vertex_groups.new(name='L_Antebraco')
for _i, _w in zip([171, 172, 173, 174, 175, 177, 216, 217, 218, 219, 220, 221, 222, 223, 224, 225, 226, 227, 228, 229, 230, 231, 232, 233, 234, 235, 236, 237, 238, 239], [0.1339, 0.1314, 0.1545, 0.08488, 0.06713, 0.1858, 0.1406, 0.3325, 0.2887, 0.3608, 0.4567, 0.2992, 0.3037, 0.8595, 0.7676, 0.7584, 0.7718, 0.713, 0.9815, 0.9927, 0.9869, 0.9889, 0.9876, 0.9891, 0.9825, 0.9897, 0.9799, 0.9889, 0.982, 0.9867]): _vg.add([_i], _w, 'REPLACE')
_vg = ob_cube_025.vertex_groups.new(name='L_Braco')
for _i, _w in zip([210, 211, 212, 213, 214, 215, 240, 241, 242, 243, 244, 245, 246, 247, 248, 249, 250, 251, 252, 253, 254, 255, 256, 257, 258, 259, 260, 261, 262, 263, 264, 265], [0.9905, 0.9848, 0.983, 0.9817, 0.9846, 0.9986, 0.02151, 1.604e-06, 6.703e-07, 9.48e-09, 0.002105, 0.0, 5.808e-11, 0.0009059, 4.232e-34, 6.123e-10, 4.888e-26, 0.003439, 0.0, 2.616e-05, 3.579e-32, 2.053e-27, 9.455e-11, 4.772e-11, 8.139e-27, 6.514e-17, 8.393e-23, 7.462e-06, 4.163e-14, 1.349e-14, 0.0, 0.0001214]): _vg.add([_i], _w, 'REPLACE')
_vg = ob_cube_025.vertex_groups.new(name='L_Mao')
for _i, _w in zip([240, 241, 242, 243, 244, 245, 246, 247, 248, 249, 250, 251, 252, 253, 254, 255, 256, 257, 258, 259, 260, 261, 262, 263, 264, 265], [0.9637, 0.9536, 0.9017, 0.8849, 0.947, 0.9766, 0.885, 0.885, 0.885, 0.885, 0.885, 0.885, 0.8448, 0.8848, 0.885, 0.885, 0.885, 0.885, 0.885, 0.885, 0.9322, 0.885, 0.885, 0.8616, 0.885, 0.885]): _vg.add([_i], _w, 'REPLACE')
_vg = ob_cube_025.vertex_groups.new(name='R_Ombro')
for _i, _w in zip([79, 80, 81, 82, 90, 91, 92, 93, 94, 95, 96, 296, 297, 298, 299, 300, 302, 332, 333, 334, 341, 342, 343, 344, 345, 346, 347, 348, 349, 350, 351, 352, 391, 392, 393, 394], [0.002192, 0.04587, 0.02396, 0.02769, 0.1557, 0.04208, 0.05453, 0.1318, 0.3756, 0.2244, 0.6135, 0.7929, 0.7998, 0.6787, 0.7224, 0.9006, 0.6632, 0.03118, 0.01671, 0.02106, 0.7249, 0.627, 0.6957, 0.6049, 0.4666, 0.5881, 0.6584, 0.1364, 0.2027, 0.2289, 0.2145, 0.2537, 0.2974, 0.1464, 0.0641, 0.06402]): _vg.add([_i], _w, 'REPLACE')
_vg = ob_cube_025.vertex_groups.new(name='R_Antebraco')
for _i, _w in zip([296, 297, 298, 299, 300, 302, 341, 342, 343, 344, 345, 346, 347, 348, 349, 350, 351, 352, 353, 354, 355, 356, 357, 358, 359, 360, 361, 362, 363, 364], [0.134, 0.1316, 0.1542, 0.0846, 0.06771, 0.1847, 0.1404, 0.3326, 0.2896, 0.361, 0.4567, 0.2984, 0.304, 0.8593, 0.7678, 0.7582, 0.7718, 0.7133, 0.9816, 0.9927, 0.987, 0.9889, 0.9876, 0.9892, 0.9826, 0.9897, 0.9799, 0.9889, 0.982, 0.9868]): _vg.add([_i], _w, 'REPLACE')
_vg = ob_cube_025.vertex_groups.new(name='R_Braco')
for _i, _w in zip([335, 336, 337, 338, 339, 340, 365, 366, 367, 368, 369, 370, 371, 372, 373, 374, 375, 376, 377, 378, 379, 380, 381, 382, 383, 384, 385, 386, 387, 388, 389, 390, 436], [0.9905, 0.9848, 0.9829, 0.9817, 0.9846, 0.9986, 0.0, 0.02812, 1.039e-24, 4.863e-22, 0.04763, 0.0, 8.967e-07, 3.861e-29, 1.342e-38, 0.0, 6.643e-10, 4.497e-31, 1.938e-11, 0.009045, 2.498e-25, 5.676e-11, 8.223e-15, 0.0005576, 0.0001017, 0.0001808, 8.059e-21, 6.511e-14, 4.718e-19, 0.01305, 9.703e-24, 2.331e-14, 0.0]): _vg.add([_i], _w, 'REPLACE')
_vg = ob_cube_025.vertex_groups.new(name='R_Mao')
for _i, _w in zip([0, 1, 2, 3, 4, 5, 6, 7, 8, 9, 10, 11, 12, 13, 14, 15, 16, 17, 18, 19, 20, 21, 22, 23, 24, 25, 26, 27, 28, 29, 30, 31, 32, 33, 34, 35, 36, 37, 38, 39, 40, 41, 42, 43, 44, 45, 46, 47, 365, 366, 367, 368, 369, 370, 371, 372, 373, 374, 375, 376, 377, 378, 379, 380, 381, 382, 383, 384, 385, 386, 387, 388, 389, 390, 433, 434, 435, 436, 437, 438, 439, 440], [0.5992, 0.5992, 0.5992, 0.5992, 0.5992, 0.5992, 0.5992, 0.5992, 0.4625, 0.4948, 0.03009, 0.3062, 0.5992, 0.4267, 0.01751, 0.3207, 0.304, 0.4956, 0.4955, 0.595, 0.5991, 0.353, 0.5992, 0.5992, 0.5992, 0.5992, 0.5992, 0.5992, 0.5943, 0.4863, 0.5704, 0.5992, 0.597, 0.5992, 0.3102, 0.5992, 0.5992, 0.5992, 0.498, 0.3808, 0.5395, 0.464, 0.5803, 0.5992, 0.5992, 0.598, 0.4987, 0.4956, 0.9978, 0.9609, 0.9457, 1.0, 0.9511, 0.982, 1.0, 1.0, 1.0, 1.0, 1.0, 0.9976, 0.9872, 1.0, 1.0, 1.0, 1.0, 1.0, 1.0, 1.0, 0.9999, 1.0, 0.9709, 1.0, 1.0, 0.9247, 2.368e-07, 1.995e-08, 1.532e-07, 1.421e-07, 5.743e-08, 4.38e-07, 8.913e-09, 1.023e-07]): _vg.add([_i], _w, 'REPLACE')
_vg = ob_cube_025.vertex_groups.new(name='L_Nadega')
for _i, _w in zip([178, 179, 207, 208, 209, 266, 267, 268, 269, 270, 271, 406, 407], [0.0072, 0.004337, 0.04747, 0.0351, 0.02909, 0.1128, 0.1089, 0.09025, 0.3503, 0.3742, 0.419, 0.00805, 0.006125]): _vg.add([_i], _w, 'REPLACE')
_vg = ob_cube_025.vertex_groups.new(name='L_Coxa')
for _i, _w in zip([178, 179, 180, 181, 182, 183, 207, 208, 209, 266, 267, 268, 269, 270, 271, 305, 306, 308, 400, 401, 403, 406, 407], [0.9061, 0.9112, 0.7412, 0.7383, 0.9548, 0.7869, 0.06307, 0.05726, 0.05587, 0.7885, 0.8238, 0.8818, 0.5039, 0.5012, 0.5226, 0.08488, 0.08681, 0.07968, 0.271, 0.2698, 0.3118, 0.09582, 0.1032]): _vg.add([_i], _w, 'REPLACE')
_vg = ob_cube_025.vertex_groups.new(name='L_Panturrilha')
for _i, _w in zip([176, 178, 179, 180, 181, 183, 190, 191, 192, 193, 194, 195, 196, 197, 198, 199, 200, 201, 202, 203, 204, 205, 206], [0.978, 0.004799, 0.001268, 0.01107, 0.01338, 0.004083, 0.9716, 0.9802, 0.9728, 0.9899, 0.9864, 0.9848, 0.9787, 0.9902, 0.9736, 0.9921, 0.9882, 0.9838, 0.9786, 0.9884, 0.9821, 0.9783, 0.9826]): _vg.add([_i], _w, 'REPLACE')
_vg = ob_cube_025.vertex_groups.new(name='L_Calcanhar')
for _i, _w in zip([184, 185, 186, 187, 188, 189, 272, 273, 274, 275, 276, 284, 285, 287, 289, 290, 291, 292, 293, 294, 295], [0.8891, 0.9687, 0.9821, 0.9621, 0.9807, 0.877, 0.4563, 0.1375, 0.2071, 0.4719, 0.04315, 0.1454, 0.134, 0.0766, 0.1371, 0.9457, 0.9766, 0.9905, 0.9718, 0.9374, 0.987]): _vg.add([_i], _w, 'REPLACE')
_vg = ob_cube_025.vertex_groups.new(name='L_Sola')
for _i, _w in zip([184, 187, 189, 272, 273, 274, 275, 276, 277, 278, 279, 280, 281, 283, 284, 285, 286, 287, 288, 289, 290, 294], [0.09164, 0.01301, 0.09972, 0.5443, 0.8544, 0.7827, 0.5285, 0.2973, 0.08289, 0.05719, 0.1801, 0.1464, 0.03286, 0.1546, 0.7415, 0.7376, 0.9221, 0.7974, 0.9201, 0.7592, 0.02773, 0.03868]): _vg.add([_i], _w, 'REPLACE')
_vg = ob_cube_025.vertex_groups.new(name='L_Dedos_Pe')
for _i, _w in zip([276, 277, 278, 279, 280, 281, 282, 283, 284, 285, 286, 287, 288, 289], [0.6556, 0.9076, 0.9369, 0.809, 0.8532, 0.9575, 1.0, 0.8437, 0.1115, 0.127, 0.07159, 0.1254, 0.0777, 0.1021]): _vg.add([_i], _w, 'REPLACE')
_vg = ob_cube_025.vertex_groups.new(name='R_Nadega')
for _i, _w in zip([180, 181, 183, 266, 269, 270, 303, 304, 305, 306, 308, 332, 333, 334, 396, 397, 398, 399, 400, 401, 402, 403, 404, 405, 406, 407, 408], [0.123, 0.1226, 0.09687, 0.02995, 0.05453, 0.04447, 0.04474, 0.04112, 0.1274, 0.126, 0.0968, 0.05638, 0.05581, 0.05418, 0.009389, 0.03854, 0.1516, 0.1331, 0.3999, 0.3952, 0.0974, 0.3482, 0.4023, 0.4191, 0.6774, 0.6505, 0.4258]): _vg.add([_i], _w, 'REPLACE')
_vg = ob_cube_025.vertex_groups.new(name='R_Coxa')
for _i, _w in zip([180, 181, 183, 303, 304, 305, 306, 307, 308, 332, 333, 334, 398, 399, 400, 401, 402, 403, 404, 405, 406, 407, 408], [0.08569, 0.08763, 0.08109, 0.9056, 0.9107, 0.743, 0.74, 0.9537, 0.7901, 0.06322, 0.05737, 0.05599, 0.788, 0.8231, 0.2718, 0.2706, 0.8801, 0.3134, 0.5039, 0.5011, 0.09599, 0.1034, 0.5227]): _vg.add([_i], _w, 'REPLACE')
_vg = ob_cube_025.vertex_groups.new(name='R_Panturrilha')
for _i, _w in zip([301, 303, 304, 305, 306, 308, 315, 316, 317, 318, 319, 320, 321, 322, 323, 324, 325, 326, 327, 328, 329, 330, 331], [0.9779, 0.005146, 0.001631, 0.01072, 0.01302, 0.003351, 0.972, 0.9801, 0.9731, 0.9896, 0.9868, 0.985, 0.9786, 0.9901, 0.9739, 0.9918, 0.9885, 0.9837, 0.9788, 0.9881, 0.9825, 0.9786, 0.9825]): _vg.add([_i], _w, 'REPLACE')
_vg = ob_cube_025.vertex_groups.new(name='R_Calcanhar')
for _i, _w in zip([309, 310, 311, 312, 313, 314, 409, 410, 411, 412, 413, 421, 422, 423, 424, 425, 426, 427, 428, 429, 430, 431, 432], [0.8898, 0.9694, 0.9813, 0.9613, 0.9802, 0.878, 0.4654, 0.141, 0.1612, 0.4565, 0.04856, 0.1492, 0.1397, 0.008139, 0.08236, 0.02358, 0.1409, 0.9461, 0.9772, 0.99, 0.9721, 0.9383, 0.9868]): _vg.add([_i], _w, 'REPLACE')
_vg = ob_cube_025.vertex_groups.new(name='R_Sola')
for _i, _w in zip([309, 312, 314, 409, 410, 411, 412, 413, 414, 415, 416, 417, 418, 420, 421, 422, 423, 424, 425, 426, 427, 431], [0.08978, 0.01612, 0.0974, 0.5381, 0.8476, 0.8298, 0.5772, 0.2843, 0.07675, 0.0529, 0.1676, 0.1304, 0.02333, 0.1358, 0.727, 0.7167, 0.8425, 0.774, 0.7737, 0.7442, 0.02594, 0.03626]): _vg.add([_i], _w, 'REPLACE')
_vg = ob_cube_025.vertex_groups.new(name='R_Dedos_Pe')
for _i, _w in zip([413, 414, 415, 416, 417, 418, 419, 420, 421, 422, 423, 424, 425, 426], [0.666, 0.9126, 0.9402, 0.8177, 0.8657, 0.9614, 0.9995, 0.8569, 0.1224, 0.1422, 0.1283, 0.143, 0.1894, 0.1133]): _vg.add([_i], _w, 'REPLACE')
_vg = ob_cube_025.vertex_groups.new(name='Espinha2.001')
_m = ob_cube_025.modifiers.new('Armature', 'ARMATURE')
_m.object = ob_armature_mestre_009

# ---- collection membership
col_collection_1.objects.link(ob_armature_mestre_009)
col_collection_1.objects.link(ob_cube_025)

# ---- scene / render settings (as saved in the file)
scene.frame_start = 1; scene.frame_end = 24; scene.frame_set(6)
scene.render.engine = 'BLENDER_EEVEE_NEXT'
scene.render.resolution_percentage = 50
scene.render.dither_intensity = 0.0
scene.render.use_bake_clear = False
scene.render.bake_margin = 2
scene.cycles.use_denoising = False
scene.cycles.samples = 128
scene.cycles.sampling_pattern = 'TABULATED_SOBOL'
scene.cycles.light_sampling_threshold = 0.0
scene.cycles.use_adaptive_sampling = False
scene.cycles.use_light_tree = False
scene.cycles.blur_glossy = 0.0
scene.cycles.sample_clamp_indirect = 0.0
scene.view_settings.view_transform = 'Standard'
bpy.context.view_layer.update()

# ---- added for rendering (the .blend has no active camera and no usable light): camera, sun
cam_auto = bpy.data.cameras.new('AutoCamera')
cam_auto.lens = 50.0
cam_auto.sensor_width = 36.0
cam_auto.clip_end = 1000.0
ob_auto_camera = bpy.data.objects.new('AutoCamera', cam_auto)
scene.collection.objects.link(ob_auto_camera)
ob_auto_camera.location = (3.34724, -3.86176, 4.31676)
ob_auto_camera.rotation_euler = (1.09748, -7.21219e-08, 0.694738)
scene.camera = ob_auto_camera
light_auto_sun = bpy.data.lights.new('AutoSun', 'SUN')
light_auto_sun.energy = 3.0
light_auto_sun.angle = 0.0523599
ob_auto_sun = bpy.data.objects.new('AutoSun', light_auto_sun)
scene.collection.objects.link(ob_auto_sun)
ob_auto_sun.rotation_euler = (0.872665, 0.174533, 0.523599)
bpy.context.view_layer.update()
